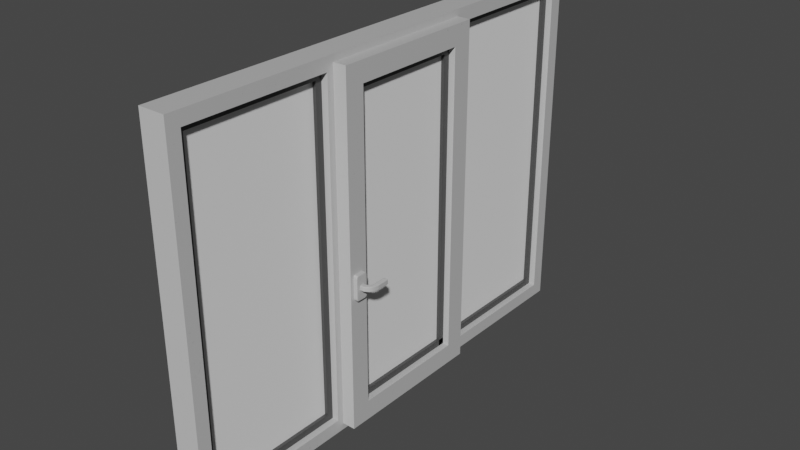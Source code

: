 # Source: Window.blend  (saved by Blender 2.92.15; exported with 4.5.12 LTS)
import bpy
from mathutils import Matrix  # noqa: F401  (used for matrix-valued properties, if any)

bpy.ops.wm.read_factory_settings(use_empty=True)
scene = bpy.context.scene
scene.name = 'Scene'

# ---- collections
col_collection = bpy.data.collections.new('Collection'); scene.collection.children.link(col_collection)

# ---- images (referenced by path relative to the original .blend; pixels are not part of the script)
import os
ASSET_DIR = os.environ.get("B2B_ASSET_DIR", "")  # directory of the original .blend (textures are referenced by path, not embedded)
HERE = os.path.dirname(os.path.abspath(__file__))  # packed textures are extracted next to this script under _unpacked/

def load_image(name, relpath, width, height, colorspace="sRGB"):
    """Load a texture the original file referenced (path relative to the .blend, or extracted next to this script)."""
    p = next((c for c in (os.path.join(HERE, relpath), os.path.join(ASSET_DIR, relpath)) if relpath and os.path.exists(c)), "")
    if p:
        img = bpy.data.images.load(p, check_existing=True)
        img.name = name
    else:  # same state as the original file: an image datablock whose file is absent (Cycles renders it pink)
        img = bpy.data.images.new(name, width, height)
        img.source = "FILE"
        img.filepath = "//" + (relpath or name)
    img.colorspace_settings.name = colorspace
    return img
img_windowbase = load_image('WindowBase', 'WindowBase.png', 1024, 1024, 'sRGB')

# ---- materials (node trees are filled in below, after node groups)
mat_material = bpy.data.materials.new('Material')
mat_material.alpha_threshold = 0.0
mat_material.line_color = (0.0, 0.0, 0.0, 1.0)
mat_material_005 = bpy.data.materials.new('Material.005')
mat_material_005.alpha_threshold = 0.0
mat_material_005.line_color = (0.0, 0.0, 0.0, 1.0)
mat_windowbase_001 = bpy.data.materials.new('WindowBase.001')
mat_material_006 = bpy.data.materials.new('Material.006')
mat_material_006.alpha_threshold = 0.0
mat_material_006.line_color = (0.0, 0.0, 0.0, 1.0)
mat_material_007 = bpy.data.materials.new('Material.007')
mat_material_007.alpha_threshold = 0.0
mat_material_007.line_color = (0.0, 0.0, 0.0, 1.0)
mat_windowbase_003 = bpy.data.materials.new('WindowBase.003')
mat_windowbase = bpy.data.materials.new('WindowBase')
mat_windowbase_008 = bpy.data.materials.new('WindowBase.008')
mat_windowbase_011 = bpy.data.materials.new('WindowBase.011')
mat_windowbase_004 = bpy.data.materials.new('WindowBase.004')
mat_windowbase_005 = bpy.data.materials.new('WindowBase.005')
mat_windowbase_006 = bpy.data.materials.new('WindowBase.006')
mat_windowbase_007 = bpy.data.materials.new('WindowBase.007')
mat_material_001 = bpy.data.materials.new('Material.001')
mat_material_001.alpha_threshold = 0.0
mat_material_001.line_color = (0.0, 0.0, 0.0, 1.0)

# ---- node groups
ng_auto_smooth = bpy.data.node_groups.new('Auto Smooth', 'GeometryNodeTree')
_s = ng_auto_smooth.interface.new_socket(name='Geometry', in_out='OUTPUT', socket_type='NodeSocketGeometry')
_s = ng_auto_smooth.interface.new_socket(name='Geometry', in_out='INPUT', socket_type='NodeSocketGeometry')
_s = ng_auto_smooth.interface.new_socket(name='Angle', in_out='INPUT', socket_type='NodeSocketFloat')
_s.subtype = 'ANGLE'
_s.min_value = 0.0
_s.max_value = 3.142
ng_auto_smooth.is_modifier = True
_N = ng_auto_smooth.nodes; _L = ng_auto_smooth.links
n0 = _N.new('NodeGroupOutput'); n0.name = 'Group Output'; n0.location = (480, -100)
n1 = _N.new('NodeGroupInput'); n1.name = 'Group Input'; n1.location = (-420, -300)
n2 = _N.new('NodeGroupInput'); n2.name = 'Group Input.001'; n2.location = (-60, -100)
n3 = _N.new('GeometryNodeSetShadeSmooth'); n3.name = 'Set Shade Smooth'; n3.location = (120, -100)
n3.domain = 'EDGE'
n4 = _N.new('GeometryNodeSetShadeSmooth'); n4.name = 'Set Shade Smooth.001'; n4.location = (300, -100)
n5 = _N.new('GeometryNodeInputMeshEdgeAngle'); n5.name = 'Edge Angle'; n5.location = (-420, -220)
n6 = _N.new('GeometryNodeInputEdgeSmooth'); n6.name = 'Is Edge Smooth'; n6.location = (-60, -160)
n7 = _N.new('GeometryNodeInputShadeSmooth'); n7.name = 'Is Face Smooth'; n7.location = (-240, -340)
n8 = _N.new('FunctionNodeBooleanMath'); n8.name = 'Boolean Math'; n8.location = (-60, -220)
n9 = _N.new('FunctionNodeCompare'); n9.name = 'Compare'; n9.location = (-240, -180)
n9.operation = 'LESS_EQUAL'
_L.new(n5.outputs[0], n9.inputs[0])
_L.new(n4.outputs[0], n0.inputs[0])
_L.new(n1.outputs[1], n9.inputs[1])
_L.new(n9.outputs[0], n8.inputs[0])
_L.new(n7.outputs[0], n8.inputs[1])
_L.new(n2.outputs[0], n3.inputs[0])
_L.new(n6.outputs[0], n3.inputs[1])
_L.new(n3.outputs[0], n4.inputs[0])
_L.new(n8.outputs[0], n3.inputs[2])
n0.is_active_output = True

# ---- material node trees
mat_material.use_nodes = True; mat_material.node_tree.nodes.clear()
_N = mat_material.node_tree.nodes; _L = mat_material.node_tree.links
n0 = _N.new('ShaderNodeOutputMaterial'); n0.name = 'Material Output'; n0.location = (300, 300)
n1 = _N.new('ShaderNodeBsdfPrincipled'); n1.name = 'Principled BSDF'; n1.location = (10, 300)
n1.distribution = 'GGX'
n1.subsurface_method = 'BURLEY'
n1.inputs[0].default_value = (0.05848, 0.05848, 0.05848, 1.0)
n1.inputs[2].default_value = 0.4
n1.inputs[3].default_value = 1.45
n1.inputs[27].default_value = (0.0, 0.0, 0.0, 1.0)
n1.inputs[28].default_value = 1.0
n2 = _N.new('ShaderNodeTexImage'); n2.name = 'Image Texture'; n2.location = (-426, 32)
n2.image = img_windowbase
_L.new(n1.outputs[0], n0.inputs[0])
n0.is_active_output = True
mat_material_005.use_nodes = True; mat_material_005.node_tree.nodes.clear()
_N = mat_material_005.node_tree.nodes; _L = mat_material_005.node_tree.links
n0 = _N.new('ShaderNodeOutputMaterial'); n0.name = 'Material Output'; n0.location = (300, 300)
n1 = _N.new('ShaderNodeBsdfPrincipled'); n1.name = 'Principled BSDF'; n1.location = (10, 300)
n1.distribution = 'GGX'
n1.subsurface_method = 'BURLEY'
n1.inputs[0].default_value = (0.05848, 0.05848, 0.05848, 1.0)
n1.inputs[2].default_value = 0.4
n1.inputs[3].default_value = 1.45
n1.inputs[27].default_value = (0.0, 0.0, 0.0, 1.0)
n1.inputs[28].default_value = 1.0
n2 = _N.new('ShaderNodeTexImage'); n2.name = 'Image Texture'; n2.location = (-426, 32)
n2.image = img_windowbase
_L.new(n1.outputs[0], n0.inputs[0])
n0.is_active_output = True
mat_windowbase_001.use_nodes = True; mat_windowbase_001.node_tree.nodes.clear()
_N = mat_windowbase_001.node_tree.nodes; _L = mat_windowbase_001.node_tree.links
n0 = _N.new('ShaderNodeOutputMaterial'); n0.name = 'Material Output'; n0.location = (300, 300)
n1 = _N.new('ShaderNodeTexCoord'); n1.name = 'Texture Coordinate'; n1.location = (-1329, 18)
n2 = _N.new('ShaderNodeMapping'); n2.name = 'Mapping'; n2.location = (-1089, 92)
n2.inputs[1].default_value = (2.3, 3.2, 7.3)
n3 = _N.new('ShaderNodeNormalMap'); n3.name = 'Normal Map.001'; n3.location = (-221, -145)
n3.space = 'WORLD'
n3.inputs[0].default_value = 0.2
n4 = _N.new('ShaderNodeTexNoise'); n4.name = 'Noise Texture'; n4.location = (-804, 43)
n4.inputs[2].default_value = 5.7
n4.inputs[3].default_value = 2.3
n4.inputs[4].default_value = 1.0
n4.inputs[8].default_value = 1.9
n5 = _N.new('ShaderNodeValToRGB'); n5.name = 'ColorRamp'; n5.location = (-560, 11)
while len(n5.color_ramp.elements) > 1: n5.color_ramp.elements.remove(n5.color_ramp.elements[-1])
n5.color_ramp.elements[0].position = 0.2065; n5.color_ramp.elements[0].color = (0.005725, 0.005725, 0.005725, 1.0)
_e = n5.color_ramp.elements.new(0.3913); _e.color = (0.5178, 0.5178, 0.5178, 1.0)
n6 = _N.new('ShaderNodeBsdfPrincipled'); n6.name = 'Principled BSDF'; n6.location = (10, 300)
n6.distribution = 'GGX'
n6.subsurface_method = 'BURLEY'
n6.inputs[3].default_value = 1.45
n6.inputs[27].default_value = (0.0, 0.0, 0.0, 1.0)
n6.inputs[28].default_value = 1.0
n7 = _N.new('ShaderNodeTexImage'); n7.name = 'Image Texture'; n7.location = (-503, -238)
n7.image = img_windowbase
_L.new(n1.outputs[0], n2.inputs[0])
_L.new(n2.outputs[0], n4.inputs[0])
_L.new(n5.outputs[0], n6.inputs[0])
_L.new(n3.outputs[0], n6.inputs[5])
_L.new(n5.outputs[0], n3.inputs[1])
_L.new(n4.outputs[1], n5.inputs[0])
_L.new(n6.outputs[0], n0.inputs[0])
n0.is_active_output = True
mat_material_006.use_nodes = True; mat_material_006.node_tree.nodes.clear()
_N = mat_material_006.node_tree.nodes; _L = mat_material_006.node_tree.links
n0 = _N.new('ShaderNodeOutputMaterial'); n0.name = 'Material Output'; n0.location = (300, 300)
n1 = _N.new('ShaderNodeBsdfPrincipled'); n1.name = 'Principled BSDF'; n1.location = (10, 300)
n1.distribution = 'GGX'
n1.subsurface_method = 'BURLEY'
n1.inputs[0].default_value = (0.05848, 0.05848, 0.05848, 1.0)
n1.inputs[2].default_value = 0.4
n1.inputs[3].default_value = 1.45
n1.inputs[27].default_value = (0.0, 0.0, 0.0, 1.0)
n1.inputs[28].default_value = 1.0
n2 = _N.new('ShaderNodeTexImage'); n2.name = 'Image Texture'; n2.location = (-426, 32)
n2.image = img_windowbase
_L.new(n1.outputs[0], n0.inputs[0])
n0.is_active_output = True
mat_material_007.use_nodes = True; mat_material_007.node_tree.nodes.clear()
_N = mat_material_007.node_tree.nodes; _L = mat_material_007.node_tree.links
n0 = _N.new('ShaderNodeOutputMaterial'); n0.name = 'Material Output'; n0.location = (300, 300)
n1 = _N.new('ShaderNodeBsdfPrincipled'); n1.name = 'Principled BSDF'; n1.location = (10, 300)
n1.distribution = 'GGX'
n1.subsurface_method = 'BURLEY'
n1.inputs[0].default_value = (0.05848, 0.05848, 0.05848, 1.0)
n1.inputs[2].default_value = 0.4
n1.inputs[3].default_value = 1.45
n1.inputs[27].default_value = (0.0, 0.0, 0.0, 1.0)
n1.inputs[28].default_value = 1.0
n2 = _N.new('ShaderNodeTexImage'); n2.name = 'Image Texture'; n2.location = (-426, 32)
n2.image = img_windowbase
_L.new(n1.outputs[0], n0.inputs[0])
n0.is_active_output = True
mat_windowbase_003.use_nodes = True; mat_windowbase_003.node_tree.nodes.clear()
_N = mat_windowbase_003.node_tree.nodes; _L = mat_windowbase_003.node_tree.links
n0 = _N.new('ShaderNodeOutputMaterial'); n0.name = 'Material Output'; n0.location = (300, 300)
n1 = _N.new('ShaderNodeTexCoord'); n1.name = 'Texture Coordinate'; n1.location = (-1329, 18)
n2 = _N.new('ShaderNodeMapping'); n2.name = 'Mapping'; n2.location = (-1089, 92)
n2.inputs[1].default_value = (2.3, 3.2, 7.3)
n3 = _N.new('ShaderNodeNormalMap'); n3.name = 'Normal Map.001'; n3.location = (-221, -145)
n3.space = 'WORLD'
n3.inputs[0].default_value = 0.2
n4 = _N.new('ShaderNodeTexNoise'); n4.name = 'Noise Texture'; n4.location = (-804, 43)
n4.inputs[2].default_value = 5.7
n4.inputs[3].default_value = 2.3
n4.inputs[4].default_value = 1.0
n4.inputs[8].default_value = 1.9
n5 = _N.new('ShaderNodeValToRGB'); n5.name = 'ColorRamp'; n5.location = (-560, 11)
while len(n5.color_ramp.elements) > 1: n5.color_ramp.elements.remove(n5.color_ramp.elements[-1])
n5.color_ramp.elements[0].position = 0.2065; n5.color_ramp.elements[0].color = (0.005725, 0.005725, 0.005725, 1.0)
_e = n5.color_ramp.elements.new(0.3913); _e.color = (0.5178, 0.5178, 0.5178, 1.0)
n6 = _N.new('ShaderNodeBsdfPrincipled'); n6.name = 'Principled BSDF'; n6.location = (10, 300)
n6.distribution = 'GGX'
n6.subsurface_method = 'BURLEY'
n6.inputs[3].default_value = 1.45
n6.inputs[27].default_value = (0.0, 0.0, 0.0, 1.0)
n6.inputs[28].default_value = 1.0
n7 = _N.new('ShaderNodeTexImage'); n7.name = 'Image Texture'; n7.location = (-503, -238)
n7.image = img_windowbase
_L.new(n1.outputs[0], n2.inputs[0])
_L.new(n2.outputs[0], n4.inputs[0])
_L.new(n5.outputs[0], n6.inputs[0])
_L.new(n3.outputs[0], n6.inputs[5])
_L.new(n5.outputs[0], n3.inputs[1])
_L.new(n4.outputs[1], n5.inputs[0])
_L.new(n6.outputs[0], n0.inputs[0])
n0.is_active_output = True
mat_windowbase.use_nodes = True; mat_windowbase.node_tree.nodes.clear()
_N = mat_windowbase.node_tree.nodes; _L = mat_windowbase.node_tree.links
n0 = _N.new('ShaderNodeOutputMaterial'); n0.name = 'Material Output'; n0.location = (300, 300)
n1 = _N.new('ShaderNodeTexCoord'); n1.name = 'Texture Coordinate'; n1.location = (-1329, 18)
n2 = _N.new('ShaderNodeMapping'); n2.name = 'Mapping'; n2.location = (-1089, 92)
n2.inputs[1].default_value = (2.3, 3.2, 7.3)
n3 = _N.new('ShaderNodeNormalMap'); n3.name = 'Normal Map.001'; n3.location = (-221, -145)
n3.space = 'WORLD'
n3.inputs[0].default_value = 0.2
n4 = _N.new('ShaderNodeTexNoise'); n4.name = 'Noise Texture'; n4.location = (-804, 43)
n4.inputs[2].default_value = 5.7
n4.inputs[3].default_value = 3.5
n4.inputs[4].default_value = 1.0
n4.inputs[8].default_value = 12.8
n5 = _N.new('ShaderNodeValToRGB'); n5.name = 'ColorRamp'; n5.location = (-560, 11)
while len(n5.color_ramp.elements) > 1: n5.color_ramp.elements.remove(n5.color_ramp.elements[-1])
n5.color_ramp.elements[0].position = 0.2065; n5.color_ramp.elements[0].color = (0.005725, 0.005725, 0.005725, 1.0)
_e = n5.color_ramp.elements.new(0.3913); _e.color = (0.5178, 0.5178, 0.5178, 1.0)
n6 = _N.new('ShaderNodeBsdfPrincipled'); n6.name = 'Principled BSDF'; n6.location = (10, 300)
n6.distribution = 'GGX'
n6.subsurface_method = 'BURLEY'
n6.inputs[3].default_value = 1.45
n6.inputs[27].default_value = (0.0, 0.0, 0.0, 1.0)
n6.inputs[28].default_value = 1.0
n7 = _N.new('ShaderNodeTexImage'); n7.name = 'Image Texture'; n7.location = (-503, -238)
n7.image = img_windowbase
_L.new(n1.outputs[0], n2.inputs[0])
_L.new(n2.outputs[0], n4.inputs[0])
_L.new(n5.outputs[0], n6.inputs[0])
_L.new(n3.outputs[0], n6.inputs[5])
_L.new(n5.outputs[0], n3.inputs[1])
_L.new(n4.outputs[1], n5.inputs[0])
_L.new(n6.outputs[0], n0.inputs[0])
n0.is_active_output = True
mat_windowbase_008.use_nodes = True; mat_windowbase_008.node_tree.nodes.clear()
_N = mat_windowbase_008.node_tree.nodes; _L = mat_windowbase_008.node_tree.links
n0 = _N.new('ShaderNodeOutputMaterial'); n0.name = 'Material Output'; n0.location = (300, 300)
n1 = _N.new('ShaderNodeTexCoord'); n1.name = 'Texture Coordinate'; n1.location = (-1329, 18)
n2 = _N.new('ShaderNodeMapping'); n2.name = 'Mapping'; n2.location = (-1089, 92)
n2.inputs[1].default_value = (2.3, 3.2, 7.3)
n3 = _N.new('ShaderNodeNormalMap'); n3.name = 'Normal Map.001'; n3.location = (-221, -145)
n3.space = 'WORLD'
n3.inputs[0].default_value = 0.2
n4 = _N.new('ShaderNodeTexNoise'); n4.name = 'Noise Texture'; n4.location = (-804, 43)
n4.inputs[2].default_value = 5.7
n4.inputs[3].default_value = 2.3
n4.inputs[4].default_value = 1.0
n4.inputs[8].default_value = 1.9
n5 = _N.new('ShaderNodeValToRGB'); n5.name = 'ColorRamp'; n5.location = (-560, 11)
while len(n5.color_ramp.elements) > 1: n5.color_ramp.elements.remove(n5.color_ramp.elements[-1])
n5.color_ramp.elements[0].position = 0.2065; n5.color_ramp.elements[0].color = (0.005725, 0.005725, 0.005725, 1.0)
_e = n5.color_ramp.elements.new(0.3913); _e.color = (0.5178, 0.5178, 0.5178, 1.0)
n6 = _N.new('ShaderNodeBsdfPrincipled'); n6.name = 'Principled BSDF'; n6.location = (10, 300)
n6.distribution = 'GGX'
n6.subsurface_method = 'BURLEY'
n6.inputs[3].default_value = 1.45
n6.inputs[27].default_value = (0.0, 0.0, 0.0, 1.0)
n6.inputs[28].default_value = 1.0
n7 = _N.new('ShaderNodeTexImage'); n7.name = 'Image Texture'; n7.location = (-503, -238)
n7.image = img_windowbase
_L.new(n1.outputs[0], n2.inputs[0])
_L.new(n2.outputs[0], n4.inputs[0])
_L.new(n5.outputs[0], n6.inputs[0])
_L.new(n3.outputs[0], n6.inputs[5])
_L.new(n5.outputs[0], n3.inputs[1])
_L.new(n4.outputs[1], n5.inputs[0])
_L.new(n6.outputs[0], n0.inputs[0])
n0.is_active_output = True
mat_windowbase_011.use_nodes = True; mat_windowbase_011.node_tree.nodes.clear()
_N = mat_windowbase_011.node_tree.nodes; _L = mat_windowbase_011.node_tree.links
n0 = _N.new('ShaderNodeOutputMaterial'); n0.name = 'Material Output'; n0.location = (300, 300)
n1 = _N.new('ShaderNodeTexCoord'); n1.name = 'Texture Coordinate'; n1.location = (-1329, 18)
n2 = _N.new('ShaderNodeMapping'); n2.name = 'Mapping'; n2.location = (-1089, 92)
n2.inputs[1].default_value = (2.3, 3.2, 7.3)
n3 = _N.new('ShaderNodeNormalMap'); n3.name = 'Normal Map.001'; n3.location = (-221, -145)
n3.space = 'WORLD'
n3.inputs[0].default_value = 0.2
n4 = _N.new('ShaderNodeTexNoise'); n4.name = 'Noise Texture'; n4.location = (-804, 43)
n4.inputs[2].default_value = 5.7
n4.inputs[3].default_value = 2.3
n4.inputs[4].default_value = 1.0
n4.inputs[8].default_value = 1.9
n5 = _N.new('ShaderNodeValToRGB'); n5.name = 'ColorRamp'; n5.location = (-560, 11)
while len(n5.color_ramp.elements) > 1: n5.color_ramp.elements.remove(n5.color_ramp.elements[-1])
n5.color_ramp.elements[0].position = 0.2065; n5.color_ramp.elements[0].color = (0.005725, 0.005725, 0.005725, 1.0)
_e = n5.color_ramp.elements.new(0.3913); _e.color = (0.5178, 0.5178, 0.5178, 1.0)
n6 = _N.new('ShaderNodeBsdfPrincipled'); n6.name = 'Principled BSDF'; n6.location = (10, 300)
n6.distribution = 'GGX'
n6.subsurface_method = 'BURLEY'
n6.inputs[3].default_value = 1.45
n6.inputs[27].default_value = (0.0, 0.0, 0.0, 1.0)
n6.inputs[28].default_value = 1.0
n7 = _N.new('ShaderNodeTexImage'); n7.name = 'Image Texture'; n7.location = (-503, -238)
n7.image = img_windowbase
_L.new(n1.outputs[0], n2.inputs[0])
_L.new(n2.outputs[0], n4.inputs[0])
_L.new(n5.outputs[0], n6.inputs[0])
_L.new(n3.outputs[0], n6.inputs[5])
_L.new(n5.outputs[0], n3.inputs[1])
_L.new(n4.outputs[1], n5.inputs[0])
_L.new(n6.outputs[0], n0.inputs[0])
n0.is_active_output = True
mat_windowbase_004.use_nodes = True; mat_windowbase_004.node_tree.nodes.clear()
_N = mat_windowbase_004.node_tree.nodes; _L = mat_windowbase_004.node_tree.links
n0 = _N.new('ShaderNodeOutputMaterial'); n0.name = 'Material Output'; n0.location = (300, 300)
n1 = _N.new('ShaderNodeTexCoord'); n1.name = 'Texture Coordinate'; n1.location = (-1329, 18)
n2 = _N.new('ShaderNodeMapping'); n2.name = 'Mapping'; n2.location = (-1089, 92)
n2.inputs[1].default_value = (2.3, 3.2, 7.3)
n3 = _N.new('ShaderNodeNormalMap'); n3.name = 'Normal Map.001'; n3.location = (-221, -145)
n3.space = 'WORLD'
n3.inputs[0].default_value = 0.2
n4 = _N.new('ShaderNodeTexNoise'); n4.name = 'Noise Texture'; n4.location = (-804, 43)
n4.inputs[2].default_value = 5.7
n4.inputs[3].default_value = 2.3
n4.inputs[4].default_value = 1.0
n4.inputs[8].default_value = 1.9
n5 = _N.new('ShaderNodeValToRGB'); n5.name = 'ColorRamp'; n5.location = (-560, 11)
while len(n5.color_ramp.elements) > 1: n5.color_ramp.elements.remove(n5.color_ramp.elements[-1])
n5.color_ramp.elements[0].position = 0.2065; n5.color_ramp.elements[0].color = (0.005725, 0.005725, 0.005725, 1.0)
_e = n5.color_ramp.elements.new(0.3913); _e.color = (0.5178, 0.5178, 0.5178, 1.0)
n6 = _N.new('ShaderNodeBsdfPrincipled'); n6.name = 'Principled BSDF'; n6.location = (10, 300)
n6.distribution = 'GGX'
n6.subsurface_method = 'BURLEY'
n6.inputs[3].default_value = 1.45
n6.inputs[27].default_value = (0.0, 0.0, 0.0, 1.0)
n6.inputs[28].default_value = 1.0
n7 = _N.new('ShaderNodeTexImage'); n7.name = 'Image Texture'; n7.location = (-503, -238)
n7.image = img_windowbase
_L.new(n1.outputs[0], n2.inputs[0])
_L.new(n2.outputs[0], n4.inputs[0])
_L.new(n5.outputs[0], n6.inputs[0])
_L.new(n3.outputs[0], n6.inputs[5])
_L.new(n5.outputs[0], n3.inputs[1])
_L.new(n4.outputs[1], n5.inputs[0])
_L.new(n6.outputs[0], n0.inputs[0])
n0.is_active_output = True
mat_windowbase_005.use_nodes = True; mat_windowbase_005.node_tree.nodes.clear()
_N = mat_windowbase_005.node_tree.nodes; _L = mat_windowbase_005.node_tree.links
n0 = _N.new('ShaderNodeOutputMaterial'); n0.name = 'Material Output'; n0.location = (300, 300)
n1 = _N.new('ShaderNodeTexCoord'); n1.name = 'Texture Coordinate'; n1.location = (-1329, 18)
n2 = _N.new('ShaderNodeMapping'); n2.name = 'Mapping'; n2.location = (-1089, 92)
n2.inputs[1].default_value = (2.3, 3.2, 7.3)
n3 = _N.new('ShaderNodeNormalMap'); n3.name = 'Normal Map.001'; n3.location = (-221, -145)
n3.space = 'WORLD'
n3.inputs[0].default_value = 0.2
n4 = _N.new('ShaderNodeTexNoise'); n4.name = 'Noise Texture'; n4.location = (-804, 43)
n4.inputs[2].default_value = 5.7
n4.inputs[3].default_value = 2.3
n4.inputs[4].default_value = 1.0
n4.inputs[8].default_value = 1.9
n5 = _N.new('ShaderNodeValToRGB'); n5.name = 'ColorRamp'; n5.location = (-560, 11)
while len(n5.color_ramp.elements) > 1: n5.color_ramp.elements.remove(n5.color_ramp.elements[-1])
n5.color_ramp.elements[0].position = 0.2065; n5.color_ramp.elements[0].color = (0.005725, 0.005725, 0.005725, 1.0)
_e = n5.color_ramp.elements.new(0.3913); _e.color = (0.5178, 0.5178, 0.5178, 1.0)
n6 = _N.new('ShaderNodeBsdfPrincipled'); n6.name = 'Principled BSDF'; n6.location = (10, 300)
n6.distribution = 'GGX'
n6.subsurface_method = 'BURLEY'
n6.inputs[3].default_value = 1.45
n6.inputs[27].default_value = (0.0, 0.0, 0.0, 1.0)
n6.inputs[28].default_value = 1.0
n7 = _N.new('ShaderNodeTexImage'); n7.name = 'Image Texture'; n7.location = (-503, -238)
n7.image = img_windowbase
_L.new(n1.outputs[0], n2.inputs[0])
_L.new(n2.outputs[0], n4.inputs[0])
_L.new(n5.outputs[0], n6.inputs[0])
_L.new(n3.outputs[0], n6.inputs[5])
_L.new(n5.outputs[0], n3.inputs[1])
_L.new(n4.outputs[1], n5.inputs[0])
_L.new(n6.outputs[0], n0.inputs[0])
n0.is_active_output = True
mat_windowbase_006.use_nodes = True; mat_windowbase_006.node_tree.nodes.clear()
_N = mat_windowbase_006.node_tree.nodes; _L = mat_windowbase_006.node_tree.links
n0 = _N.new('ShaderNodeOutputMaterial'); n0.name = 'Material Output'; n0.location = (300, 300)
n1 = _N.new('ShaderNodeTexCoord'); n1.name = 'Texture Coordinate'; n1.location = (-1329, 18)
n2 = _N.new('ShaderNodeMapping'); n2.name = 'Mapping'; n2.location = (-1089, 92)
n2.inputs[1].default_value = (2.3, 3.2, 7.3)
n3 = _N.new('ShaderNodeNormalMap'); n3.name = 'Normal Map.001'; n3.location = (-221, -145)
n3.space = 'WORLD'
n3.inputs[0].default_value = 0.2
n4 = _N.new('ShaderNodeTexNoise'); n4.name = 'Noise Texture'; n4.location = (-804, 43)
n4.inputs[2].default_value = 5.7
n4.inputs[3].default_value = 2.3
n4.inputs[4].default_value = 1.0
n4.inputs[8].default_value = 1.9
n5 = _N.new('ShaderNodeValToRGB'); n5.name = 'ColorRamp'; n5.location = (-560, 11)
while len(n5.color_ramp.elements) > 1: n5.color_ramp.elements.remove(n5.color_ramp.elements[-1])
n5.color_ramp.elements[0].position = 0.2065; n5.color_ramp.elements[0].color = (0.005725, 0.005725, 0.005725, 1.0)
_e = n5.color_ramp.elements.new(0.3913); _e.color = (0.5178, 0.5178, 0.5178, 1.0)
n6 = _N.new('ShaderNodeBsdfPrincipled'); n6.name = 'Principled BSDF'; n6.location = (10, 300)
n6.distribution = 'GGX'
n6.subsurface_method = 'BURLEY'
n6.inputs[3].default_value = 1.45
n6.inputs[27].default_value = (0.0, 0.0, 0.0, 1.0)
n6.inputs[28].default_value = 1.0
n7 = _N.new('ShaderNodeTexImage'); n7.name = 'Image Texture'; n7.location = (-503, -238)
n7.image = img_windowbase
_L.new(n1.outputs[0], n2.inputs[0])
_L.new(n2.outputs[0], n4.inputs[0])
_L.new(n5.outputs[0], n6.inputs[0])
_L.new(n3.outputs[0], n6.inputs[5])
_L.new(n5.outputs[0], n3.inputs[1])
_L.new(n4.outputs[1], n5.inputs[0])
_L.new(n6.outputs[0], n0.inputs[0])
n0.is_active_output = True
mat_windowbase_007.use_nodes = True; mat_windowbase_007.node_tree.nodes.clear()
_N = mat_windowbase_007.node_tree.nodes; _L = mat_windowbase_007.node_tree.links
n0 = _N.new('ShaderNodeOutputMaterial'); n0.name = 'Material Output'; n0.location = (300, 300)
n1 = _N.new('ShaderNodeTexCoord'); n1.name = 'Texture Coordinate'; n1.location = (-1329, 18)
n2 = _N.new('ShaderNodeMapping'); n2.name = 'Mapping'; n2.location = (-1089, 92)
n2.inputs[1].default_value = (2.3, 3.2, 7.3)
n3 = _N.new('ShaderNodeNormalMap'); n3.name = 'Normal Map.001'; n3.location = (-221, -145)
n3.space = 'WORLD'
n3.inputs[0].default_value = 0.2
n4 = _N.new('ShaderNodeTexNoise'); n4.name = 'Noise Texture'; n4.location = (-804, 43)
n4.inputs[2].default_value = 5.7
n4.inputs[3].default_value = 2.3
n4.inputs[4].default_value = 1.0
n4.inputs[8].default_value = 1.9
n5 = _N.new('ShaderNodeValToRGB'); n5.name = 'ColorRamp'; n5.location = (-560, 11)
while len(n5.color_ramp.elements) > 1: n5.color_ramp.elements.remove(n5.color_ramp.elements[-1])
n5.color_ramp.elements[0].position = 0.2065; n5.color_ramp.elements[0].color = (0.005725, 0.005725, 0.005725, 1.0)
_e = n5.color_ramp.elements.new(0.3913); _e.color = (0.5178, 0.5178, 0.5178, 1.0)
n6 = _N.new('ShaderNodeBsdfPrincipled'); n6.name = 'Principled BSDF'; n6.location = (10, 300)
n6.distribution = 'GGX'
n6.subsurface_method = 'BURLEY'
n6.inputs[3].default_value = 1.45
n6.inputs[27].default_value = (0.0, 0.0, 0.0, 1.0)
n6.inputs[28].default_value = 1.0
n7 = _N.new('ShaderNodeTexImage'); n7.name = 'Image Texture'; n7.location = (-503, -238)
n7.image = img_windowbase
_L.new(n1.outputs[0], n2.inputs[0])
_L.new(n2.outputs[0], n4.inputs[0])
_L.new(n5.outputs[0], n6.inputs[0])
_L.new(n3.outputs[0], n6.inputs[5])
_L.new(n5.outputs[0], n3.inputs[1])
_L.new(n4.outputs[1], n5.inputs[0])
_L.new(n6.outputs[0], n0.inputs[0])
n0.is_active_output = True
mat_material_001.use_nodes = True; mat_material_001.node_tree.nodes.clear()
_N = mat_material_001.node_tree.nodes; _L = mat_material_001.node_tree.links
n0 = _N.new('ShaderNodeOutputMaterial'); n0.name = 'Material Output'; n0.location = (300, 300)
n1 = _N.new('ShaderNodeBsdfPrincipled'); n1.name = 'Principled BSDF'; n1.location = (10, 300)
n1.distribution = 'GGX'
n1.subsurface_method = 'BURLEY'
n1.inputs[0].default_value = (0.05848, 0.05848, 0.05848, 1.0)
n1.inputs[2].default_value = 0.4
n1.inputs[3].default_value = 1.45
n1.inputs[27].default_value = (0.0, 0.0, 0.0, 1.0)
n1.inputs[28].default_value = 1.0
n2 = _N.new('ShaderNodeTexImage'); n2.name = 'Image Texture'; n2.location = (-426, 32)
n2.image = img_windowbase
_L.new(n1.outputs[0], n0.inputs[0])
n0.is_active_output = True

# ---- world
world_world = bpy.data.worlds.new('World'); scene.world = world_world
world_world.use_nodes = True; world_world.node_tree.nodes.clear()
_N = world_world.node_tree.nodes; _L = world_world.node_tree.links
n0 = _N.new('ShaderNodeOutputWorld'); n0.name = 'World Output'; n0.location = (300, 300)
n1 = _N.new('ShaderNodeBackground'); n1.name = 'Background'; n1.location = (10, 300)
n1.inputs[0].default_value = (0.05088, 0.05088, 0.05088, 1.0)
_L.new(n1.outputs[0], n0.inputs[0])
n0.is_active_output = True
world_world.color = (0.05088, 0.05088, 0.05088)
world_world.use_sun_shadow = False
world_world.sun_shadow_jitter_overblur = 0.0

# ---- meshes
me_cube_004 = bpy.data.meshes.new('Cube.004')
me_cube_004.from_pydata([(-1.0, -1.0, -1.0), (-1.0, -1.0, 1.0), (-1.0, 1.0, -1.0), (-1.0, 1.0, 1.0), (1.0, -1.0, -1.0), (1.0, -1.0, 1.0), (1.0, 1.0, -1.0), (1.0, 1.0, 1.0)], [], [(0, 1, 3, 2), (2, 3, 7, 6), (6, 7, 5, 4), (4, 5, 1, 0), (2, 6, 4, 0), (7, 3, 1, 5)])
_uv = me_cube_004.uv_layers.new(name='UVMap')
_uv.uv.foreach_set('vector', [0.8458, 0.2639, 0.8458, 0.2661, 0.8437, 0.2661, 0.8437, 0.2639, 0.8458, 0.206, 0.8458, 0.2082, 0.8437, 0.2082, 0.8437, 0.206, 0.8458, 0.1481, 0.8458, 0.1502, 0.8437, 0.1502, 0.8437, 0.1481, 0.8458, 0.09014, 0.8458, 0.09232, 0.8437, 0.09232, 0.8437, 0.09014, 0.6143, 0.8156, 0.6164, 0.8156, 0.6164, 0.8178, 0.6143, 0.8178, 0.7857, 0.206, 0.7879, 0.206, 0.7879, 0.2082, 0.7857, 0.2082])
me_cube_004.use_remesh_fix_poles = True
me_cube_004.use_remesh_preserve_attributes = False
me_cube_004.use_mirror_vertex_groups = False
me_cube_004.update()
me_cube_015 = bpy.data.meshes.new('Cube.015')
me_cube_015.from_pydata([(-1.0, -1.0, -1.0), (-1.0, -1.0, 1.0), (-1.0, 1.0, -1.0), (-1.0, 1.0, 1.0), (1.0, -1.0, -1.0), (1.0, -1.0, 1.0), (1.0, 1.0, -1.0), (1.0, 1.0, 1.0), (-1.0, 1.0, -1.0), (-1.0, 1.0, 99.0), (-1.0, 1.1, -1.0), (-1.0, 1.1, 99.0), (1.0, 1.0, -1.0), (1.0, 1.0, 99.0), (1.0, 1.1, -1.0), (1.0, 1.1, 99.0), (-1.0, -1.1, -1.0), (-1.0, -1.1, 99.0), (-1.0, -1.0, -1.0), (-1.0, -1.0, 99.0), (1.0, -1.1, -1.0), (1.0, -1.1, 99.0), (1.0, -1.0, -1.0), (1.0, -1.0, 99.0), (-1.0, -1.0, 97.0), (-1.0, -1.0, 99.0), (-1.0, 1.0, 97.0), (-1.0, 1.0, 99.0), (1.0, -1.0, 97.0), (1.0, -1.0, 99.0), (1.0, 1.0, 97.0), (1.0, 1.0, 99.0), (-2.0, 5.9, -5.0), (-2.0, 5.9, 103.0), (-2.0, 6.1, -5.0), (-2.0, 6.1, 103.0), (2.0, 5.9, -5.0), (2.0, 5.9, 103.0), (2.0, 6.1, -5.0), (2.0, 6.1, 103.0), (-2.0, -1.3, -5.0), (-2.0, -1.3, 103.0), (-2.0, -1.1, -5.0), (-2.0, -1.1, 103.0), (2.0, -1.3, -5.0), (2.0, -1.3, 103.0), (2.0, -1.1, -5.0), (2.0, -1.1, 103.0), (-2.0, -1.1, -5.0), (-2.0, -1.1, -1.0), (-2.0, 5.9, -5.0), (-2.0, 5.9, -1.0), (2.0, -1.1, -5.0), (2.0, -1.1, -1.0), (2.0, 5.9, -5.0), (2.0, 5.9, -1.0), (-2.0, -1.1, 99.0), (-2.0, -1.1, 103.0), (-2.0, 5.9, 99.0), (-2.0, 5.9, 103.0), (2.0, -1.1, 99.0), (2.0, -1.1, 103.0), (2.0, 5.9, 99.0), (2.0, 5.9, 103.0), (-1.0, 3.8, 97.0), (-1.0, 3.8, 99.0), (-1.0, 5.8, 97.0), (-1.0, 5.8, 99.0), (1.0, 3.8, 97.0), (1.0, 3.8, 99.0), (1.0, 5.8, 97.0), (1.0, 5.8, 99.0), (-1.0, 3.7, -1.0), (-1.0, 3.7, 99.0), (-1.0, 3.8, -1.0), (-1.0, 3.8, 99.0), (1.0, 3.7, -1.0), (1.0, 3.7, 99.0), (1.0, 3.8, -1.0), (1.0, 3.8, 99.0), (-1.0, 5.8, -1.0), (-1.0, 5.8, 99.0), (-1.0, 5.9, -1.0), (-1.0, 5.9, 99.0), (1.0, 5.8, -1.0), (1.0, 5.8, 99.0), (1.0, 5.9, -1.0), (1.0, 5.9, 99.0), (-1.0, 3.8, -1.0), (-1.0, 3.8, 1.0), (-1.0, 5.8, -1.0), (-1.0, 5.8, 1.0), (1.0, 3.8, -1.0), (1.0, 3.8, 1.0), (1.0, 5.8, -1.0), (1.0, 5.8, 1.0), (-2.0, 3.5, -1.0), (-2.0, 3.5, 99.0), (-2.0, 3.7, -1.0), (-2.0, 3.7, 99.0), (2.0, 3.5, -1.0), (2.0, 3.5, 99.0), (2.0, 3.7, -1.0), (2.0, 3.7, 99.0), (-2.0, 1.1, -1.0), (-2.0, 1.1, 99.0), (-2.0, 1.3, -1.0), (-2.0, 1.3, 99.0), (2.0, 1.1, -1.0), (2.0, 1.1, 99.0), (2.0, 1.3, -1.0), (2.0, 1.3, 99.0)], [], [(0, 1, 3, 2), (2, 3, 7, 6), (6, 7, 5, 4), (4, 5, 1, 0), (2, 6, 4, 0), (7, 3, 1, 5), (8, 9, 11, 10), (10, 11, 15, 14), (14, 15, 13, 12), (12, 13, 9, 8), (10, 14, 12, 8), (15, 11, 9, 13), (16, 17, 19, 18), (18, 19, 23, 22), (22, 23, 21, 20), (20, 21, 17, 16), (18, 22, 20, 16), (23, 19, 17, 21), (24, 25, 27, 26), (26, 27, 31, 30), (30, 31, 29, 28), (28, 29, 25, 24), (26, 30, 28, 24), (31, 27, 25, 29), (32, 33, 35, 34), (34, 35, 39, 38), (38, 39, 37, 36), (36, 37, 33, 32), (34, 38, 36, 32), (39, 35, 33, 37), (40, 41, 43, 42), (42, 43, 47, 46), (46, 47, 45, 44), (44, 45, 41, 40), (42, 46, 44, 40), (47, 43, 41, 45), (48, 49, 51, 50), (50, 51, 55, 54), (54, 55, 53, 52), (52, 53, 49, 48), (50, 54, 52, 48), (55, 51, 49, 53), (56, 57, 59, 58), (58, 59, 63, 62), (62, 63, 61, 60), (60, 61, 57, 56), (58, 62, 60, 56), (63, 59, 57, 61), (64, 65, 67, 66), (66, 67, 71, 70), (70, 71, 69, 68), (68, 69, 65, 64), (66, 70, 68, 64), (71, 67, 65, 69), (72, 73, 75, 74), (74, 75, 79, 78), (78, 79, 77, 76), (76, 77, 73, 72), (74, 78, 76, 72), (79, 75, 73, 77), (80, 81, 83, 82), (82, 83, 87, 86), (86, 87, 85, 84), (84, 85, 81, 80), (82, 86, 84, 80), (87, 83, 81, 85), (88, 89, 91, 90), (90, 91, 95, 94), (94, 95, 93, 92), (92, 93, 89, 88), (90, 94, 92, 88), (95, 91, 89, 93), (96, 97, 99, 98), (98, 99, 103, 102), (102, 103, 101, 100), (100, 101, 97, 96), (98, 102, 100, 96), (103, 99, 97, 101), (104, 105, 107, 106), (106, 107, 111, 110), (110, 111, 109, 108), (108, 109, 105, 104), (106, 110, 108, 104), (111, 107, 105, 109)])
me_cube_015.polygons.foreach_set('material_index', [0, 0, 0, 0, 0, 0, 0, 0, 0, 0, 0, 0, 0, 0, 0, 0, 0, 0, 0, 0, 0, 0, 0, 0, 6, 6, 6, 6, 6, 6, 6, 6, 6, 6, 6, 6, 6, 6, 6, 6, 6, 6, 6, 6, 6, 6, 6, 6, 0, 0, 0, 0, 0, 0, 0, 0, 0, 0, 0, 0, 0, 0, 0, 0, 0, 0, 0, 0, 0, 0, 0, 0, 6, 6, 6, 6, 6, 6, 6, 6, 6, 6, 6, 6])
_uv = me_cube_015.uv_layers.new(name='UVMap')
_uv.uv.foreach_set('vector', [0.8564, 0.1458, 0.8564, 0.1481, 0.8541, 0.1481, 0.8541, 0.1458, 0.8564, 0.2852, 0.8564, 0.2876, 0.8541, 0.2876, 0.8541, 0.2852, 0.8567, 0.3721, 0.8567, 0.3744, 0.8544, 0.3744, 0.8544, 0.3721, 0.8592, 0.669, 0.8592, 0.6713, 0.8569, 0.6713, 0.8569, 0.669, 0.7393, 0.8522, 0.7416, 0.8522, 0.7416, 0.8545, 0.7393, 0.8545, 0.1481, 0.8615, 0.1504, 0.8615, 0.1504, 0.8638, 0.1481, 0.8638, 0.508, 0.02823, 0.508, 0.1437, 0.5079, 0.1437, 0.5079, 0.02823, 0.2749, 0.3721, 0.2749, 0.4876, 0.2725, 0.4876, 0.2725, 0.3721, 0.5645, 0.2002, 0.5645, 0.3156, 0.5644, 0.3156, 0.5644, 0.2002, 0.03054, 0.3813, 0.03054, 0.4968, 0.02823, 0.4968, 0.02823, 0.3813, 0.6236, 0.9632, 0.6236, 0.9655, 0.6235, 0.9655, 0.6235, 0.9632, 0.9114, 0.9628, 0.9114, 0.9651, 0.9113, 0.9651, 0.9113, 0.9628, 0.5645, 0.02823, 0.5645, 0.1437, 0.5644, 0.1437, 0.5644, 0.02823, 0.3926, 0.2002, 0.3926, 0.3156, 0.3903, 0.3156, 0.3903, 0.2002, 0.6211, 0.2002, 0.6211, 0.3156, 0.621, 0.3156, 0.621, 0.2002, 0.4514, 0.3721, 0.4514, 0.4876, 0.4491, 0.4876, 0.4491, 0.3721, 0.8548, 0.9628, 0.8548, 0.9651, 0.8547, 0.9651, 0.8547, 0.9628, 0.6824, 0.9643, 0.6824, 0.9666, 0.6823, 0.9666, 0.6823, 0.9643, 0.8004, 0.6051, 0.7981, 0.6051, 0.7981, 0.6028, 0.8004, 0.6028, 0.8012, 0.4828, 0.7989, 0.4828, 0.7989, 0.4805, 0.8012, 0.4805, 0.8004, 0.73, 0.7981, 0.73, 0.7981, 0.7277, 0.8004, 0.7277, 0.8004, 0.7888, 0.7981, 0.7888, 0.7981, 0.7865, 0.8004, 0.7865, 0.8569, 0.6028, 0.8592, 0.6028, 0.8592, 0.6051, 0.8569, 0.6051, 0.08478, 0.8551, 0.08708, 0.8551, 0.08708, 0.8574, 0.08478, 0.8574, 0.3339, 0.2094, 0.3339, 0.3341, 0.3336, 0.3341, 0.3336, 0.2094, 0.09393, 0.02823, 0.09393, 0.1529, 0.08931, 0.1529, 0.08931, 0.02823, 0.1506, 0.2094, 0.1506, 0.3341, 0.1504, 0.3341, 0.1504, 0.2094, 0.155, 0.02823, 0.155, 0.1529, 0.1504, 0.1529, 0.1504, 0.02823, 0.7977, 0.08931, 0.7977, 0.09393, 0.7974, 0.09393, 0.7974, 0.08931, 0.7979, 0.3721, 0.7979, 0.3767, 0.7977, 0.3767, 0.7977, 0.3721, 0.3339, 0.02823, 0.3339, 0.1529, 0.3336, 0.1529, 0.3336, 0.02823, 0.03285, 0.02823, 0.03285, 0.1529, 0.02823, 0.1529, 0.02823, 0.02823, 0.2073, 0.2094, 0.2073, 0.3341, 0.2071, 0.3341, 0.2071, 0.2094, 0.2161, 0.02823, 0.2161, 0.1529, 0.2115, 0.1529, 0.2115, 0.02823, 0.3905, 0.7933, 0.3905, 0.7979, 0.3903, 0.7979, 0.3903, 0.7933, 0.7977, 0.2852, 0.7977, 0.2899, 0.7974, 0.2899, 0.7974, 0.2852, 0.741, 0.1654, 0.7363, 0.1654, 0.7363, 0.1573, 0.741, 0.1573, 0.7412, 0.3767, 0.7366, 0.3767, 0.7366, 0.3721, 0.7412, 0.3721, 0.741, 0.1009, 0.7363, 0.1009, 0.7363, 0.09277, 0.741, 0.09277, 0.7424, 0.4851, 0.7378, 0.4851, 0.7378, 0.4805, 0.7424, 0.4805, 0.4514, 0.7287, 0.456, 0.7287, 0.456, 0.7368, 0.4514, 0.7368, 0.3903, 0.7287, 0.3949, 0.7287, 0.3949, 0.7368, 0.3903, 0.7368, 0.3339, 0.6871, 0.3292, 0.6871, 0.3292, 0.679, 0.3339, 0.679, 0.08939, 0.7398, 0.08477, 0.7398, 0.08477, 0.7352, 0.08939, 0.7352, 0.741, 0.03631, 0.7363, 0.03631, 0.7363, 0.02823, 0.741, 0.02823, 0.741, 0.2899, 0.7363, 0.2899, 0.7363, 0.2852, 0.741, 0.2852, 0.2092, 0.679, 0.2138, 0.679, 0.2138, 0.6871, 0.2092, 0.6871, 0.1481, 0.6767, 0.1527, 0.6767, 0.1527, 0.6848, 0.1481, 0.6848, 0.5667, 0.8268, 0.5667, 0.8291, 0.5644, 0.8291, 0.5644, 0.8268, 0.2115, 0.8074, 0.2092, 0.8074, 0.2092, 0.805, 0.2115, 0.805, 0.3315, 0.8044, 0.3315, 0.8067, 0.3292, 0.8067, 0.3292, 0.8044, 0.1504, 0.805, 0.1481, 0.805, 0.1481, 0.8027, 0.1504, 0.8027, 0.9129, 0.087, 0.9152, 0.087, 0.9152, 0.08931, 0.9129, 0.08931, 0.3882, 0.8543, 0.3905, 0.8543, 0.3905, 0.8567, 0.3882, 0.8567, 0.508, 0.2002, 0.508, 0.3156, 0.5079, 0.3156, 0.5079, 0.2002, 0.4514, 0.2002, 0.4514, 0.3156, 0.4491, 0.3156, 0.4491, 0.2002, 0.508, 0.3721, 0.508, 0.4876, 0.5079, 0.4876, 0.5079, 0.3721, 0.3926, 0.02823, 0.3926, 0.1437, 0.3903, 0.1437, 0.3903, 0.02823, 0.7982, 0.9628, 0.7982, 0.9651, 0.7981, 0.9651, 0.7981, 0.9628, 0.9679, 0.9628, 0.9679, 0.9651, 0.9678, 0.9651, 0.9678, 0.9628, 0.5645, 0.3721, 0.5645, 0.4876, 0.5644, 0.4876, 0.5644, 0.3721, 0.4514, 0.02823, 0.4514, 0.1437, 0.4491, 0.1437, 0.4491, 0.02823, 0.6211, 0.02823, 0.6211, 0.1437, 0.621, 0.1437, 0.621, 0.02823, 0.3926, 0.3721, 0.3926, 0.4876, 0.3903, 0.4876, 0.3903, 0.3721, 0.9718, 0.02823, 0.9718, 0.03054, 0.9717, 0.03054, 0.9717, 0.02823, 0.9706, 0.2219, 0.9706, 0.2242, 0.9705, 0.2242, 0.9705, 0.2219, 0.2727, 0.8877, 0.2727, 0.89, 0.2704, 0.89, 0.2704, 0.8877, 0.8004, 0.904, 0.8004, 0.9063, 0.7981, 0.9063, 0.7981, 0.904, 0.8592, 0.904, 0.8592, 0.9063, 0.8569, 0.9063, 0.8569, 0.904, 0.6258, 0.9044, 0.6258, 0.9067, 0.6235, 0.9067, 0.6235, 0.9044, 0.447, 0.9109, 0.4493, 0.9109, 0.4493, 0.9132, 0.447, 0.9132, 0.7393, 0.9109, 0.7416, 0.9109, 0.7416, 0.9132, 0.7393, 0.9132, 0.08723, 0.3813, 0.08723, 0.4968, 0.087, 0.4968, 0.087, 0.3813, 0.2772, 0.02823, 0.2772, 0.1437, 0.2725, 0.1437, 0.2725, 0.02823, 0.3339, 0.3906, 0.3339, 0.506, 0.3336, 0.506, 0.3336, 0.3906, 0.2772, 0.2002, 0.2772, 0.3156, 0.2725, 0.3156, 0.2725, 0.2002, 0.7965, 0.2219, 0.7965, 0.2265, 0.7963, 0.2265, 0.7963, 0.2219, 0.6825, 0.7857, 0.6825, 0.7903, 0.6823, 0.7903, 0.6823, 0.7857, 0.1506, 0.3906, 0.1506, 0.506, 0.1504, 0.506, 0.1504, 0.3906, 0.09393, 0.2094, 0.09393, 0.3249, 0.08931, 0.3249, 0.08931, 0.2094, 0.2073, 0.3906, 0.2073, 0.506, 0.2071, 0.506, 0.2071, 0.3906, 0.03285, 0.2094, 0.03285, 0.3249, 0.02823, 0.3249, 0.02823, 0.2094, 0.7977, 0.02823, 0.7977, 0.03285, 0.7974, 0.03285, 0.7974, 0.02823, 0.7977, 0.1504, 0.7977, 0.155, 0.7974, 0.155, 0.7974, 0.1504])
me_cube_015.materials.append(mat_material)
me_cube_015.materials.append(mat_material_005)
me_cube_015.materials.append(mat_windowbase_001)
me_cube_015.materials.append(mat_material_006)
me_cube_015.materials.append(mat_material_007)
me_cube_015.materials.append(mat_windowbase_003)
me_cube_015.materials.append(mat_windowbase)
me_cube_015.use_remesh_fix_poles = True
me_cube_015.use_remesh_preserve_attributes = False
me_cube_015.use_mirror_vertex_groups = False
me_cube_015.update()
me_cube_026 = bpy.data.meshes.new('Cube.026')
me_cube_026.from_pydata([(-1.0, -1.0, -1.0), (-1.0, -1.0, 1.0), (-1.0, 1.0, -1.0), (-1.0, 1.0, 1.0), (1.0, -1.0, -1.0), (1.0, -1.0, 1.0), (1.0, 1.0, -1.0), (1.0, 1.0, 1.0), (1.0, -1.0, -2.0), (1.0, -1.0, 1.0), (1.0, 1.0, -2.0), (1.0, 1.0, 1.0), (3.0, -1.0, -2.0), (3.0, -1.0, 1.0), (3.0, 1.0, -2.0), (3.0, 1.0, 1.0), (-1.0, -1.0, 47.0), (-1.0, -1.0, 49.0), (-1.0, 1.0, 47.0), (-1.0, 1.0, 49.0), (1.0, -1.0, 47.0), (1.0, -1.0, 49.0), (1.0, 1.0, 47.0), (1.0, 1.0, 49.0), (-1.0, 1.0, -1.0), (-1.0, 1.0, 49.0), (-1.0, 1.222, -1.0), (-1.0, 1.222, 49.0), (1.0, 1.0, -1.0), (1.0, 1.0, 49.0), (1.0, 1.222, -1.0), (1.0, 1.222, 49.0), (1.0, -1.333, -2.0), (1.0, -1.333, 50.0), (1.0, -1.0, -2.0), (1.0, -1.0, 50.0), (3.0, -1.333, -2.0), (3.0, -1.333, 50.0), (3.0, -1.0, -2.0), (3.0, -1.0, 50.0), (-1.0, -1.222, -1.0), (-1.0, -1.222, 49.0), (-1.0, -1.0, -1.0), (-1.0, -1.0, 49.0), (1.0, -1.222, -1.0), (1.0, -1.222, 49.0), (1.0, -1.0, -1.0), (1.0, -1.0, 49.0), (1.0, 1.0, -2.0), (1.0, 1.0, 50.0), (1.0, 1.333, -2.0), (1.0, 1.333, 50.0), (3.0, 1.0, -2.0), (3.0, 1.0, 50.0), (3.0, 1.333, -2.0), (3.0, 1.333, 50.0), (1.0, -1.0, 47.0), (1.0, -1.0, 50.0), (1.0, 1.0, 47.0), (1.0, 1.0, 50.0), (3.0, -1.0, 47.0), (3.0, -1.0, 50.0), (3.0, 1.0, 47.0), (3.0, 1.0, 50.0), (0.0, -1.0, 1.0), (0.0, -1.0, 2.0), (0.0, 1.0, 1.0), (0.0, 1.0, 2.0), (2.0, -1.0, 1.0), (2.0, -1.0, 2.0), (2.0, 1.0, 1.0), (2.0, 1.0, 2.0), (0.0, -1.0, 1.0), (0.0, -1.0, 46.0), (0.0, -0.8889, 1.0), (0.0, -0.8889, 46.0), (2.0, -1.0, 1.0), (2.0, -1.0, 46.0), (2.0, -0.8889, 1.0), (2.0, -0.8889, 46.0), (0.0, -1.0, 46.0), (0.0, -1.0, 47.0), (0.0, 1.0, 46.0), (0.0, 1.0, 47.0), (2.0, -1.0, 46.0), (2.0, -1.0, 47.0), (2.0, 1.0, 46.0), (2.0, 1.0, 47.0), (0.0, 0.8889, 1.0), (0.0, 0.8889, 46.0), (0.0, 1.0, 1.0), (0.0, 1.0, 46.0), (2.0, 0.8889, 1.0), (2.0, 0.8889, 46.0), (2.0, 1.0, 1.0), (2.0, 1.0, 46.0)], [], [(0, 1, 3, 2), (2, 3, 7, 6), (6, 7, 5, 4), (4, 5, 1, 0), (2, 6, 4, 0), (7, 3, 1, 5), (8, 9, 11, 10), (10, 11, 15, 14), (14, 15, 13, 12), (12, 13, 9, 8), (10, 14, 12, 8), (15, 11, 9, 13), (16, 17, 19, 18), (18, 19, 23, 22), (22, 23, 21, 20), (20, 21, 17, 16), (18, 22, 20, 16), (23, 19, 17, 21), (24, 25, 27, 26), (26, 27, 31, 30), (30, 31, 29, 28), (28, 29, 25, 24), (26, 30, 28, 24), (31, 27, 25, 29), (32, 33, 35, 34), (34, 35, 39, 38), (38, 39, 37, 36), (36, 37, 33, 32), (34, 38, 36, 32), (39, 35, 33, 37), (40, 41, 43, 42), (42, 43, 47, 46), (46, 47, 45, 44), (44, 45, 41, 40), (42, 46, 44, 40), (47, 43, 41, 45), (48, 49, 51, 50), (50, 51, 55, 54), (54, 55, 53, 52), (52, 53, 49, 48), (50, 54, 52, 48), (55, 51, 49, 53), (56, 57, 59, 58), (58, 59, 63, 62), (62, 63, 61, 60), (60, 61, 57, 56), (58, 62, 60, 56), (63, 59, 57, 61), (64, 65, 67, 66), (66, 67, 71, 70), (70, 71, 69, 68), (68, 69, 65, 64), (66, 70, 68, 64), (71, 67, 65, 69), (72, 73, 75, 74), (74, 75, 79, 78), (78, 79, 77, 76), (76, 77, 73, 72), (74, 78, 76, 72), (79, 75, 73, 77), (80, 81, 83, 82), (82, 83, 87, 86), (86, 87, 85, 84), (84, 85, 81, 80), (82, 86, 84, 80), (87, 83, 81, 85), (88, 89, 91, 90), (90, 91, 95, 94), (94, 95, 93, 92), (92, 93, 89, 88), (90, 94, 92, 88), (95, 91, 89, 93)])
me_cube_026.polygons.foreach_set('material_index', [7, 7, 7, 7, 7, 7, 7, 7, 7, 7, 7, 7, 7, 7, 7, 7, 7, 7, 7, 7, 7, 7, 7, 7, 7, 7, 7, 7, 7, 7, 7, 7, 7, 7, 7, 7, 7, 7, 7, 7, 7, 7, 7, 7, 7, 7, 7, 7, 9, 9, 9, 9, 9, 9, 9, 9, 9, 9, 9, 9, 9, 9, 9, 9, 9, 9, 9, 9, 9, 9, 9, 9])
_uv = me_cube_026.uv_layers.new(name='UVMap')
_uv.uv.foreach_set('vector', [0.9152, 0.1458, 0.9152, 0.1481, 0.9129, 0.1481, 0.9129, 0.1458, 0.9152, 0.02823, 0.9152, 0.03054, 0.9129, 0.03054, 0.9129, 0.02823, 0.914, 0.2219, 0.914, 0.2242, 0.9117, 0.2242, 0.9117, 0.2219, 0.5667, 0.8856, 0.5667, 0.8879, 0.5644, 0.8879, 0.5644, 0.8856, 0.3292, 0.8632, 0.3315, 0.8632, 0.3315, 0.8655, 0.3292, 0.8655, 0.8576, 0.4805, 0.8599, 0.4805, 0.8599, 0.4828, 0.8576, 0.4828, 0.7398, 0.2265, 0.7363, 0.2265, 0.7363, 0.2242, 0.7398, 0.2242, 0.7398, 0.2242, 0.7363, 0.2242, 0.7363, 0.2219, 0.7398, 0.2219, 0.2727, 0.769, 0.2727, 0.7724, 0.2704, 0.7724, 0.2704, 0.769, 0.7398, 0.2288, 0.7363, 0.2288, 0.7363, 0.2265, 0.7398, 0.2265, 0.8569, 0.544, 0.8592, 0.544, 0.8592, 0.5463, 0.8569, 0.5463, 0.2092, 0.8638, 0.2115, 0.8638, 0.2115, 0.8661, 0.2092, 0.8661, 0.8004, 0.5463, 0.7981, 0.5463, 0.7981, 0.544, 0.8004, 0.544, 0.08708, 0.7986, 0.08477, 0.7986, 0.08477, 0.7963, 0.08708, 0.7963, 0.7416, 0.7957, 0.7393, 0.7957, 0.7393, 0.7934, 0.7416, 0.7934, 0.8004, 0.6713, 0.7981, 0.6713, 0.7981, 0.669, 0.8004, 0.669, 0.8569, 0.7865, 0.8592, 0.7865, 0.8592, 0.7888, 0.8569, 0.7888, 0.8541, 0.087, 0.8564, 0.087, 0.8564, 0.08931, 0.8541, 0.08931, 0.5669, 0.5443, 0.5669, 0.602, 0.5666, 0.602, 0.5666, 0.5443, 0.1527, 0.5625, 0.1527, 0.6202, 0.1504, 0.6202, 0.1504, 0.5625, 0.5694, 0.5443, 0.5694, 0.602, 0.5692, 0.602, 0.5692, 0.5443, 0.5692, 0.5443, 0.5692, 0.602, 0.5669, 0.602, 0.5669, 0.5443, 0.5669, 0.544, 0.5692, 0.544, 0.5692, 0.5443, 0.5669, 0.5443, 0.1483, 0.9203, 0.1483, 0.9226, 0.1481, 0.9226, 0.1481, 0.9203, 0.3339, 0.5625, 0.3339, 0.6226, 0.3335, 0.6226, 0.3335, 0.5625, 0.2749, 0.544, 0.2749, 0.6041, 0.2725, 0.6041, 0.2725, 0.544, 0.6263, 0.544, 0.6263, 0.6041, 0.6259, 0.6041, 0.6259, 0.544, 0.4514, 0.544, 0.4514, 0.6041, 0.4491, 0.6041, 0.4491, 0.544, 0.6827, 0.8468, 0.6827, 0.8491, 0.6823, 0.8491, 0.6823, 0.8468, 0.916, 0.8453, 0.916, 0.8476, 0.9156, 0.8476, 0.9156, 0.8453, 0.03105, 0.5533, 0.03105, 0.611, 0.0308, 0.611, 0.0308, 0.5533, 0.0308, 0.5533, 0.0308, 0.611, 0.02849, 0.611, 0.02849, 0.5533, 0.02849, 0.5533, 0.02849, 0.611, 0.02823, 0.611, 0.02823, 0.5533, 0.08982, 0.5533, 0.08982, 0.611, 0.08751, 0.611, 0.08751, 0.5533, 0.9166, 0.4805, 0.9166, 0.4828, 0.9164, 0.4828, 0.9164, 0.4805, 0.3295, 0.9219, 0.3295, 0.9242, 0.3292, 0.9242, 0.3292, 0.9219, 0.6214, 0.3721, 0.6214, 0.4321, 0.621, 0.4321, 0.621, 0.3721, 0.3926, 0.544, 0.3926, 0.6041, 0.3903, 0.6041, 0.3903, 0.544, 0.2095, 0.5625, 0.2095, 0.6226, 0.2092, 0.6226, 0.2092, 0.5625, 0.5102, 0.544, 0.5102, 0.6041, 0.5079, 0.6041, 0.5079, 0.544, 0.916, 0.904, 0.916, 0.9063, 0.9156, 0.9063, 0.9156, 0.904, 0.6827, 0.9056, 0.6827, 0.9079, 0.6823, 0.9079, 0.6823, 0.9056, 0.6813, 0.4851, 0.6778, 0.4851, 0.6778, 0.4828, 0.6813, 0.4828, 0.6813, 0.4828, 0.6778, 0.4828, 0.6778, 0.4805, 0.6813, 0.4805, 0.5667, 0.7669, 0.5667, 0.7704, 0.5644, 0.7704, 0.5644, 0.7669, 0.6813, 0.4874, 0.6778, 0.4874, 0.6778, 0.4851, 0.6813, 0.4851, 0.8569, 0.8453, 0.8592, 0.8453, 0.8592, 0.8476, 0.8569, 0.8476, 0.8569, 0.7277, 0.8592, 0.7277, 0.8592, 0.73, 0.8569, 0.73, 0.5069, 0.9131, 0.5058, 0.9131, 0.5058, 0.9108, 0.5069, 0.9108, 0.9168, 0.6713, 0.9156, 0.6713, 0.9156, 0.669, 0.9168, 0.669, 0.9168, 0.5463, 0.9156, 0.5463, 0.9156, 0.544, 0.9168, 0.544, 0.6258, 0.788, 0.6258, 0.7892, 0.6235, 0.7892, 0.6235, 0.788, 0.6235, 0.7857, 0.6258, 0.7857, 0.6258, 0.788, 0.6235, 0.788, 0.853, 0.2219, 0.8553, 0.2219, 0.8553, 0.2242, 0.853, 0.2242, 0.6829, 0.6525, 0.6829, 0.7044, 0.6827, 0.7044, 0.6827, 0.6525, 0.6799, 0.1368, 0.6799, 0.1887, 0.6776, 0.1887, 0.6776, 0.1368, 0.5667, 0.6585, 0.5667, 0.7104, 0.5666, 0.7104, 0.5666, 0.6585, 0.6799, 0.02836, 0.6799, 0.08032, 0.6776, 0.08032, 0.6776, 0.02836, 0.6776, 0.02823, 0.6799, 0.02823, 0.6799, 0.02836, 0.6776, 0.02836, 0.5646, 0.9444, 0.5646, 0.9467, 0.5644, 0.9467, 0.5644, 0.9444, 0.9168, 0.6051, 0.9156, 0.6051, 0.9156, 0.6028, 0.9168, 0.6028, 0.5069, 0.8544, 0.5058, 0.8544, 0.5058, 0.8521, 0.5069, 0.8521, 0.08592, 0.9161, 0.08477, 0.9161, 0.08477, 0.9138, 0.08592, 0.9138, 0.9168, 0.73, 0.9156, 0.73, 0.9156, 0.7277, 0.9168, 0.7277, 0.7981, 0.8453, 0.8004, 0.8453, 0.8004, 0.8476, 0.7981, 0.8476, 0.2704, 0.8289, 0.2727, 0.8289, 0.2727, 0.8312, 0.2704, 0.8312, 0.2727, 0.6605, 0.2727, 0.7125, 0.2725, 0.7125, 0.2725, 0.6605, 0.6802, 0.3721, 0.6802, 0.4241, 0.6778, 0.4241, 0.6778, 0.3721, 0.6829, 0.544, 0.6829, 0.596, 0.6827, 0.596, 0.6827, 0.544, 0.6799, 0.2452, 0.6799, 0.2972, 0.6776, 0.2972, 0.6776, 0.2452, 0.2093, 0.9226, 0.2093, 0.9249, 0.2092, 0.9249, 0.2092, 0.9226, 0.2705, 0.9464, 0.2705, 0.9487, 0.2704, 0.9487, 0.2704, 0.9464])
me_cube_026.materials.append(mat_windowbase_001)
me_cube_026.materials.append(mat_windowbase_008)
me_cube_026.materials.append(mat_windowbase_011)
me_cube_026.materials.append(mat_windowbase_004)
me_cube_026.materials.append(mat_windowbase_005)
me_cube_026.materials.append(mat_windowbase_006)
me_cube_026.materials.append(mat_windowbase_007)
me_cube_026.materials.append(mat_windowbase)
me_cube_026.materials.append(mat_material_001)
me_cube_026.materials.append(mat_material)
me_cube_026.use_remesh_fix_poles = True
me_cube_026.use_remesh_preserve_attributes = False
me_cube_026.use_mirror_vertex_groups = False
me_cube_026.update()
me_cube_032 = bpy.data.meshes.new('Cube.032')
me_cube_032.from_pydata([(-1.0, -1.0, -1.0), (-1.0, -1.0, 1.0), (-1.0, 1.0, -1.0), (-1.0, 1.0, 1.0), (1.0, -1.0, -1.0), (1.0, -1.0, 1.0), (1.0, 1.0, -1.0), (1.0, 1.0, 1.0)], [], [(0, 1, 3, 2), (2, 3, 7, 6), (6, 7, 5, 4), (4, 5, 1, 0), (2, 6, 4, 0), (7, 3, 1, 5)])
_uv = me_cube_032.uv_layers.new(name='UVMap')
_uv.uv.foreach_set('vector', [0.6164, 0.8736, 0.6164, 0.8757, 0.6143, 0.8757, 0.6143, 0.8736, 0.8465, 0.5792, 0.8465, 0.5814, 0.8443, 0.5814, 0.8443, 0.5792, 0.8465, 0.5213, 0.8465, 0.5235, 0.8443, 0.5235, 0.8443, 0.5213, 0.8445, 0.8225, 0.8445, 0.8247, 0.8423, 0.8247, 0.8423, 0.8225, 0.8423, 0.7646, 0.8445, 0.7646, 0.8445, 0.7668, 0.8423, 0.7668, 0.8417, 0.3568, 0.8439, 0.3568, 0.8439, 0.359, 0.8417, 0.359])
me_cube_032.use_remesh_fix_poles = True
me_cube_032.use_remesh_preserve_attributes = False
me_cube_032.use_mirror_vertex_groups = False
me_cube_032.update()
me_cube_033 = bpy.data.meshes.new('Cube.033')
me_cube_033.from_pydata([(-1.0, -1.0, -1.0), (-1.0, -1.0, 1.0), (-1.0, 1.0, -1.0), (-1.0, 1.0, 1.0), (1.0, -1.0, -1.0), (1.0, -1.0, 1.0), (1.0, 1.0, -1.0), (1.0, 1.0, 1.0)], [], [(0, 1, 3, 2), (2, 3, 7, 6), (6, 7, 5, 4), (4, 5, 1, 0), (2, 6, 4, 0), (7, 3, 1, 5)])
_uv = me_cube_033.uv_layers.new(name='UVMap')
_uv.uv.foreach_set('vector', [0.3264, 0.8367, 0.3264, 0.8389, 0.3242, 0.8389, 0.3242, 0.8367, 0.4444, 0.8238, 0.4444, 0.826, 0.4422, 0.826, 0.4422, 0.8238, 0.5582, 0.7962, 0.5582, 0.7984, 0.556, 0.7984, 0.556, 0.7962, 0.7886, 0.7016, 0.7886, 0.7037, 0.7864, 0.7037, 0.7864, 0.7016, 0.7864, 0.6436, 0.7886, 0.6436, 0.7886, 0.6458, 0.7864, 0.6458, 0.7864, 0.5792, 0.7886, 0.5792, 0.7886, 0.5814, 0.7864, 0.5814])
me_cube_033.use_remesh_fix_poles = True
me_cube_033.use_remesh_preserve_attributes = False
me_cube_033.use_mirror_vertex_groups = False
me_cube_033.update()
me_cube_035 = bpy.data.meshes.new('Cube.035')
me_cube_035.from_pydata([(-1.0, -1.0, -1.0), (-1.0, -1.0, 1.0), (-1.0, 1.0, -1.0), (-1.0, 1.0, 1.0), (1.0, -1.0, -1.0), (1.0, -1.0, 1.0), (1.0, 1.0, -1.0), (1.0, 1.0, 1.0), (1.0, 1.0, 1.0), (1.0, 1.0, -1.0), (1.0, -1.0, -1.0), (1.0, -1.0, 1.0), (2.523, 0.3003, 1.0), (2.523, 0.3003, -1.0), (1.674, -1.51, -1.0), (1.674, -1.51, 1.0), (3.479, -0.6068, 1.0), (3.479, -0.6068, -1.0), (2.198, -2.142, -1.0), (2.198, -2.142, 1.0), (4.0, -1.768, 1.0), (4.0, -1.768, -1.0), (2.362, -2.916, -1.0), (2.362, -2.916, 1.0), (4.297, -3.278, 1.0), (4.297, -3.278, -1.0), (2.319, -3.575, -1.0), (2.319, -3.575, 1.0), (4.297, -3.278, 1.0), (4.297, -3.278, -1.0), (2.319, -3.575, -1.0), (2.319, -3.575, 1.0), (4.19, -8.452, 1.0), (4.19, -8.452, -1.0), (2.19, -8.433, -1.0), (2.19, -8.433, 1.0), (-1.0, -1.0, 0.8897), (-1.0, 1.0, 0.8897), (1.0, 1.0, 0.8897), (1.0, -1.0, 0.8897), (1.0, 1.0, 0.8897), (1.0, -1.0, 0.8897), (2.523, 0.3003, 0.8897), (1.674, -1.51, 0.8897), (3.479, -0.6068, 0.8897), (2.198, -2.142, 0.8897), (4.0, -1.768, 0.8897), (2.362, -2.916, 0.8897), (4.297, -3.278, 0.8897), (2.319, -3.575, 0.8897), (4.297, -3.278, 0.8897), (2.319, -3.575, 0.8897), (4.19, -8.452, 0.8897), (2.19, -8.433, 0.8897), (-1.0, 1.0, -0.8934), (1.0, 1.0, -0.8934), (1.0, -1.0, -0.8934), (1.0, 1.0, -0.8934), (1.0, -1.0, -0.8934), (2.523, 0.3003, -0.8934), (1.674, -1.51, -0.8934), (3.479, -0.6068, -0.8934), (2.198, -2.142, -0.8934), (4.0, -1.768, -0.8934), (2.362, -2.916, -0.8934), (4.297, -3.278, -0.8934), (2.319, -3.575, -0.8934), (4.297, -3.278, -0.8934), (2.319, -3.575, -0.8934), (4.19, -8.452, -0.8934), (2.19, -8.433, -0.8934), (-1.0, -1.0, -0.8934), (2.195, -8.23, 1.0), (4.194, -8.236, 1.0), (4.194, -8.236, -1.0), (2.195, -8.23, -1.0), (2.195, -8.23, 0.8897), (4.194, -8.236, 0.8897), (4.194, -8.236, -0.8934), (2.195, -8.23, -0.8934), (-0.1038, 1.0, -1.0), (-0.1038, 1.0, 1.0), (-0.1038, -1.0, -1.0), (-0.1038, -1.0, 1.0), (-0.1038, -1.0, 0.8897), (-0.1038, 1.0, 0.8897), (-0.1038, 1.0, -0.8934), (-0.1038, -1.0, -0.8934), (-2.372, -1.82, -5.076), (-2.372, -2.538, -3.639), (-2.372, -2.006, -5.027), (-2.372, -2.179, -4.883), (-2.372, -2.328, -4.655), (-2.372, -2.442, -4.358), (-2.372, -2.513, -4.011), (-2.372, -2.538, 3.639), (-2.372, -1.82, 5.076), (-2.372, -2.513, 4.011), (-2.372, -2.442, 4.358), (-2.372, -2.328, 4.655), (-2.372, -2.179, 4.883), (-2.372, -2.006, 5.027), (-2.372, 2.538, -3.639), (-2.372, 1.82, -5.076), (-2.372, 2.513, -4.011), (-2.372, 2.442, -4.358), (-2.372, 2.328, -4.655), (-2.372, 2.179, -4.883), (-2.372, 2.006, -5.027), (-2.372, 1.82, 5.076), (-2.372, 2.538, 3.639), (-2.372, 2.006, 5.027), (-2.372, 2.179, 4.883), (-2.372, 2.328, 4.655), (-2.372, 2.442, 4.358), (-2.372, 2.513, 4.011), (-0.3416, -2.538, -3.639), (-0.3416, -1.82, -5.076), (-0.3416, -2.513, -4.011), (-0.3416, -2.442, -4.358), (-0.3416, -2.328, -4.655), (-0.3416, -2.179, -4.883), (-0.3416, -2.006, -5.027), (-0.3416, -1.82, 5.076), (-0.3416, -2.538, 3.639), (-0.3416, -2.006, 5.027), (-0.3416, -2.179, 4.883), (-0.3416, -2.328, 4.655), (-0.3416, -2.442, 4.358), (-0.3416, -2.513, 4.011), (-0.3416, 1.82, -5.076), (-0.3416, 2.538, -3.639), (-0.3416, 2.006, -5.027), (-0.3416, 2.179, -4.883), (-0.3416, 2.328, -4.655), (-0.3416, 2.442, -4.358), (-0.3416, 2.513, -4.011), (-0.3416, 2.538, 3.639), (-0.3416, 1.82, 5.076), (-0.3416, 2.513, 4.011), (-0.3416, 2.442, 4.358), (-0.3416, 2.328, 4.655), (-0.3416, 2.179, 4.883), (-0.3416, 2.006, 5.027), (-2.372, 0.0, -5.076), (-0.3416, 0.0, -5.076), (-2.289, 1.82, -5.076), (-2.289, 2.006, -5.027), (-2.289, 2.179, -4.883), (-2.289, 2.328, -4.655), (-2.289, 2.442, -4.358), (-2.289, 2.513, -4.011), (-2.289, 2.538, -3.639), (-2.289, 1.82, 5.076), (-2.289, 2.006, 5.027), (-2.289, 2.179, 4.883), (-2.289, 2.328, 4.655), (-2.289, 2.442, 4.358), (-2.289, 2.513, 4.011), (-2.289, 2.538, 3.639), (-2.289, -1.82, -5.076), (-2.289, -2.006, -5.027), (-2.289, -2.179, -4.883), (-2.289, -2.328, -4.655), (-2.289, -2.442, -4.358), (-2.289, -2.513, -4.011), (-2.289, -2.538, -3.639), (-2.289, -1.82, 5.076), (-2.289, -2.006, 5.027), (-2.289, -2.179, 4.883), (-2.289, -2.328, 4.655), (-2.289, -2.442, 4.358), (-2.289, -2.513, 4.011), (-2.289, -2.538, 3.639), (-2.289, 0.0, -5.076), (-0.397, 2.006, -5.027), (-0.397, 2.179, -4.883), (-0.397, 2.328, -4.655), (-0.397, 2.442, -4.358), (-0.397, 2.513, -4.011), (-0.397, 2.538, -3.639), (-0.397, 1.82, 5.076), (-0.397, -1.82, -5.076), (-0.397, -2.006, 5.027), (-0.397, -2.179, 4.883), (-0.397, -2.328, 4.655), (-0.397, -2.442, 4.358), (-0.397, -2.513, 4.011), (-0.397, -2.538, 3.639), (-0.397, 1.82, -5.076), (-0.397, 2.006, 5.027), (-0.397, 2.179, 4.883), (-0.397, 2.328, 4.655), (-0.397, 2.442, 4.358), (-0.397, 2.513, 4.011), (-0.397, 2.538, 3.639), (-0.397, -2.006, -5.027), (-0.397, -2.179, -4.883), (-0.397, -2.328, -4.655), (-0.397, -2.442, -4.358), (-0.397, -2.513, -4.011), (-0.397, -2.538, -3.639), (-0.397, -1.82, 5.076), (-0.397, 0.0, -5.076)], [], [(36, 1, 3, 37), (85, 81, 7, 38), (56, 4, 10, 58), (84, 83, 1, 36), (80, 6, 4, 82), (81, 3, 1, 83), (40, 8, 12, 42), (4, 6, 9, 10), (7, 5, 11, 8), (38, 7, 8, 40), (60, 14, 18, 62), (58, 10, 14, 60), (10, 9, 13, 14), (8, 11, 15, 12), (16, 19, 23, 20), (14, 13, 17, 18), (12, 15, 19, 16), (42, 12, 16, 44), (64, 22, 26, 66), (44, 16, 20, 46), (62, 18, 22, 64), (18, 17, 21, 22), (26, 25, 29, 30), (22, 21, 25, 26), (20, 23, 27, 24), (46, 20, 24, 48), (73, 72, 35, 32), (24, 27, 31, 28), (48, 24, 28, 50), (66, 26, 30, 68), (52, 32, 35, 53), (77, 73, 32, 52), (79, 75, 34, 70), (75, 74, 33, 34), (72, 76, 53, 35), (78, 77, 52, 69), (69, 52, 53, 70), (27, 49, 51, 31), (65, 48, 50, 67), (63, 46, 48, 65), (19, 45, 47, 23), (61, 44, 46, 63), (23, 47, 49, 27), (59, 42, 44, 61), (11, 41, 43, 15), (15, 43, 45, 19), (55, 38, 40, 57), (57, 40, 42, 59), (87, 84, 36, 71), (5, 39, 41, 11), (86, 85, 38, 55), (71, 36, 37, 54), (0, 71, 54, 2), (80, 86, 55, 6), (82, 87, 71, 0), (9, 57, 59, 13), (6, 55, 57, 9), (13, 59, 61, 17), (17, 61, 63, 21), (21, 63, 65, 25), (25, 65, 67, 29), (33, 69, 70, 34), (74, 78, 69, 33), (76, 79, 70, 53), (49, 66, 68, 51), (45, 62, 64, 47), (47, 64, 66, 49), (41, 58, 60, 43), (43, 60, 62, 45), (39, 56, 58, 41), (51, 68, 79, 76), (29, 67, 78, 74), (67, 50, 77, 78), (31, 51, 76, 72), (30, 29, 74, 75), (68, 30, 75, 79), (50, 28, 73, 77), (28, 31, 72, 73), (4, 56, 87, 82), (2, 54, 86, 80), (54, 37, 85, 86), (56, 39, 84, 87), (7, 81, 83, 5), (2, 80, 82, 0), (39, 5, 83, 84), (37, 3, 81, 85), (166, 173, 95, 89), (130, 132, 133, 134, 135, 136, 131, 137, 139, 140, 141, 142, 143, 138, 123, 125, 126, 127, 128, 129, 124, 116, 118, 119, 120, 121, 122, 117, 145), (153, 109, 96, 167), (88, 90, 91, 92, 93, 94, 89, 95, 97, 98, 99, 100, 101, 96, 109, 111, 112, 113, 114, 115, 110, 102, 104, 105, 106, 107, 108, 103, 144), (180, 195, 137, 131), (146, 103, 108, 147), (147, 108, 107, 148), (148, 107, 106, 149), (149, 106, 105, 150), (150, 105, 104, 151), (151, 104, 102, 152), (181, 138, 143, 190), (190, 143, 142, 191), (191, 142, 141, 192), (192, 141, 140, 193), (193, 140, 139, 194), (194, 139, 137, 195), (182, 117, 122, 196), (196, 122, 121, 197), (197, 121, 120, 198), (198, 120, 119, 199), (199, 119, 118, 200), (200, 118, 116, 201), (167, 96, 101, 168), (168, 101, 100, 169), (169, 100, 99, 170), (170, 99, 98, 171), (171, 98, 97, 172), (172, 97, 95, 173), (203, 145, 117, 182), (189, 130, 145, 203), (103, 146, 174, 144), (144, 174, 160, 88), (187, 172, 173, 188), (186, 171, 172, 187), (185, 170, 171, 186), (184, 169, 170, 185), (183, 168, 169, 184), (202, 167, 168, 183), (94, 165, 166, 89), (93, 164, 165, 94), (92, 163, 164, 93), (91, 162, 163, 92), (90, 161, 162, 91), (88, 160, 161, 90), (115, 158, 159, 110), (114, 157, 158, 115), (113, 156, 157, 114), (112, 155, 156, 113), (111, 154, 155, 112), (109, 153, 154, 111), (179, 151, 152, 180), (178, 150, 151, 179), (177, 149, 150, 178), (176, 148, 149, 177), (175, 147, 148, 176), (189, 146, 147, 175), (102, 110, 159, 152), (181, 153, 167, 202), (201, 188, 173, 166), (116, 124, 188, 201), (138, 181, 202, 123), (130, 189, 175, 132), (132, 175, 176, 133), (133, 176, 177, 134), (134, 177, 178, 135), (135, 178, 179, 136), (136, 179, 180, 131), (123, 202, 183, 125), (125, 183, 184, 126), (126, 184, 185, 127), (127, 185, 186, 128), (128, 186, 187, 129), (129, 187, 188, 124), (146, 189, 203, 174), (174, 203, 182, 160), (165, 200, 201, 166), (164, 199, 200, 165), (163, 198, 199, 164), (162, 197, 198, 163), (161, 196, 197, 162), (160, 182, 196, 161), (158, 194, 195, 159), (157, 193, 194, 158), (156, 192, 193, 157), (155, 191, 192, 156), (154, 190, 191, 155), (153, 181, 190, 154), (152, 159, 195, 180)])
me_cube_035.polygons.foreach_set('use_smooth', [True] * 175)
_uv = me_cube_035.uv_layers.new(name='UVMap')
_uv.uv.foreach_set('vector', [0.9155, 0.3743, 0.9155, 0.3744, 0.9132, 0.3744, 0.9132, 0.3743, 0.3904, 0.9142, 0.3905, 0.9142, 0.3905, 0.9154, 0.3904, 0.9154, 0.02823, 0.7352, 0.02823, 0.7352, 0.02823, 0.7352, 0.02823, 0.7352, 0.8552, 0.03041, 0.8552, 0.03054, 0.8541, 0.03054, 0.8541, 0.03041, 0.6246, 0.8456, 0.6258, 0.8456, 0.6258, 0.848, 0.6246, 0.848, 0.4483, 0.8521, 0.4493, 0.8521, 0.4493, 0.8544, 0.4483, 0.8544, 0.5058, 0.7934, 0.5058, 0.7933, 0.5076, 0.7933, 0.5076, 0.7934, 0.02823, 0.7352, 0.02823, 0.7352, 0.02823, 0.7352, 0.02823, 0.7352, 0.02823, 0.7352, 0.02823, 0.7352, 0.02823, 0.7352, 0.02823, 0.7352, 0.02823, 0.7352, 0.02823, 0.7352, 0.02823, 0.7352, 0.02823, 0.7352, 0.4492, 0.7933, 0.4493, 0.7933, 0.4493, 0.794, 0.4492, 0.794, 0.9156, 0.7866, 0.9156, 0.7865, 0.9164, 0.7865, 0.9164, 0.7866, 0.6263, 0.6646, 0.6252, 0.6667, 0.624, 0.6651, 0.6259, 0.6637, 0.6252, 0.7231, 0.6263, 0.7252, 0.6259, 0.7261, 0.624, 0.7247, 0.6235, 0.7261, 0.6257, 0.727, 0.6259, 0.7279, 0.6236, 0.7276, 0.6259, 0.6637, 0.624, 0.6651, 0.6235, 0.6637, 0.6257, 0.6628, 0.624, 0.7247, 0.6259, 0.7261, 0.6257, 0.727, 0.6235, 0.7261, 0.3314, 0.7436, 0.3315, 0.7436, 0.3315, 0.7447, 0.3314, 0.7447, 0.4492, 0.7949, 0.4493, 0.7949, 0.4493, 0.7957, 0.4492, 0.7957, 0.3314, 0.7447, 0.3315, 0.7447, 0.3315, 0.7462, 0.3314, 0.7462, 0.4492, 0.794, 0.4493, 0.794, 0.4493, 0.7949, 0.4492, 0.7949, 0.6257, 0.6628, 0.6235, 0.6637, 0.6236, 0.6622, 0.6259, 0.6619, 0.02823, 0.7917, 0.02823, 0.7917, 0.02823, 0.7917, 0.02823, 0.7917, 0.6259, 0.6619, 0.6236, 0.6622, 0.6241, 0.6605, 0.6263, 0.6613, 0.6236, 0.7276, 0.6259, 0.7279, 0.6263, 0.7285, 0.6241, 0.7293, 0.3314, 0.7462, 0.3315, 0.7462, 0.3315, 0.7479, 0.3314, 0.7479, 0.7416, 0.5443, 0.7393, 0.5443, 0.7393, 0.544, 0.7416, 0.5441, 0.02823, 0.7917, 0.02823, 0.7917, 0.02823, 0.7917, 0.02823, 0.7917, 0.02823, 0.7917, 0.02823, 0.7917, 0.02823, 0.7917, 0.02823, 0.7917, 0.02823, 0.7917, 0.02823, 0.7917, 0.02823, 0.7917, 0.02823, 0.7917, 0.9152, 0.2874, 0.9152, 0.2876, 0.9129, 0.2876, 0.9129, 0.2874, 0.7395, 0.6692, 0.7393, 0.6692, 0.7393, 0.669, 0.7395, 0.669, 0.7415, 0.7367, 0.7416, 0.7367, 0.7416, 0.7369, 0.7415, 0.7369, 0.7393, 0.6123, 0.7416, 0.6122, 0.7416, 0.6125, 0.7393, 0.6125, 0.7393, 0.7367, 0.7395, 0.7367, 0.7395, 0.7369, 0.7393, 0.7369, 0.7415, 0.6692, 0.7395, 0.6692, 0.7395, 0.669, 0.7415, 0.669, 0.9152, 0.2854, 0.9152, 0.2874, 0.9129, 0.2874, 0.9129, 0.2854, 0.02823, 0.7917, 0.02823, 0.7917, 0.02823, 0.7917, 0.02823, 0.7917, 0.02823, 0.7917, 0.02823, 0.7917, 0.02823, 0.7917, 0.02823, 0.7917, 0.3294, 0.7462, 0.3314, 0.7462, 0.3314, 0.7479, 0.3294, 0.7479, 0.447, 0.794, 0.4471, 0.794, 0.4471, 0.7949, 0.447, 0.7949, 0.3294, 0.7447, 0.3314, 0.7447, 0.3314, 0.7462, 0.3294, 0.7462, 0.447, 0.7949, 0.4471, 0.7949, 0.4471, 0.7957, 0.447, 0.7957, 0.3294, 0.7436, 0.3314, 0.7436, 0.3314, 0.7447, 0.3294, 0.7447, 0.9156, 0.7888, 0.9156, 0.7887, 0.9164, 0.7887, 0.9164, 0.7888, 0.447, 0.7933, 0.4471, 0.7933, 0.4471, 0.794, 0.447, 0.794, 0.02823, 0.7352, 0.02823, 0.7352, 0.02823, 0.7352, 0.02823, 0.7352, 0.5058, 0.7954, 0.5058, 0.7934, 0.5076, 0.7934, 0.5076, 0.7955, 0.8552, 0.02835, 0.8552, 0.03041, 0.8541, 0.03041, 0.8541, 0.02835, 0.02823, 0.7352, 0.02823, 0.7352, 0.02823, 0.7352, 0.02823, 0.7352, 0.3884, 0.9141, 0.3904, 0.9142, 0.3904, 0.9154, 0.3884, 0.9154, 0.9155, 0.3722, 0.9155, 0.3743, 0.9132, 0.3743, 0.9132, 0.3722, 0.9155, 0.3721, 0.9155, 0.3722, 0.9132, 0.3722, 0.9132, 0.3721, 0.3882, 0.9141, 0.3884, 0.9141, 0.3884, 0.9154, 0.3882, 0.9154, 0.8552, 0.02823, 0.8552, 0.02835, 0.8541, 0.02835, 0.8541, 0.02823, 0.5058, 0.7956, 0.5058, 0.7954, 0.5076, 0.7955, 0.5076, 0.7956, 0.02823, 0.7352, 0.02823, 0.7352, 0.02823, 0.7352, 0.02823, 0.7352, 0.3292, 0.7436, 0.3294, 0.7436, 0.3294, 0.7447, 0.3292, 0.7447, 0.3292, 0.7447, 0.3294, 0.7447, 0.3294, 0.7462, 0.3292, 0.7462, 0.3292, 0.7462, 0.3294, 0.7462, 0.3294, 0.7479, 0.3292, 0.7479, 0.02823, 0.7917, 0.02823, 0.7917, 0.02823, 0.7917, 0.02823, 0.7917, 0.9152, 0.2852, 0.9152, 0.2854, 0.9129, 0.2854, 0.9129, 0.2852, 0.7416, 0.6692, 0.7415, 0.6692, 0.7415, 0.669, 0.7416, 0.669, 0.7395, 0.7367, 0.7415, 0.7367, 0.7415, 0.7369, 0.7395, 0.7369, 0.02823, 0.7917, 0.02823, 0.7917, 0.02823, 0.7917, 0.02823, 0.7917, 0.4471, 0.794, 0.4492, 0.794, 0.4492, 0.7949, 0.4471, 0.7949, 0.4471, 0.7949, 0.4492, 0.7949, 0.4492, 0.7957, 0.4471, 0.7957, 0.9156, 0.7887, 0.9156, 0.7866, 0.9164, 0.7866, 0.9164, 0.7887, 0.4471, 0.7933, 0.4492, 0.7933, 0.4492, 0.794, 0.4471, 0.794, 0.02823, 0.7352, 0.02823, 0.7352, 0.02823, 0.7352, 0.02823, 0.7352, 0.7395, 0.7313, 0.7415, 0.7313, 0.7415, 0.7367, 0.7395, 0.7367, 0.7416, 0.6749, 0.7415, 0.6749, 0.7415, 0.6692, 0.7416, 0.6692, 0.7415, 0.6749, 0.7395, 0.6749, 0.7395, 0.6692, 0.7415, 0.6692, 0.7393, 0.7313, 0.7395, 0.7313, 0.7395, 0.7367, 0.7393, 0.7367, 0.7394, 0.6069, 0.7416, 0.6065, 0.7416, 0.6122, 0.7393, 0.6123, 0.7415, 0.7313, 0.7416, 0.7313, 0.7416, 0.7367, 0.7415, 0.7367, 0.7395, 0.6749, 0.7393, 0.6749, 0.7393, 0.6692, 0.7395, 0.6692, 0.7416, 0.55, 0.7394, 0.5496, 0.7393, 0.5443, 0.7416, 0.5443, 0.8564, 0.02823, 0.8564, 0.02835, 0.8552, 0.02835, 0.8552, 0.02823, 0.3882, 0.9131, 0.3884, 0.9131, 0.3884, 0.9141, 0.3882, 0.9141, 0.3884, 0.9131, 0.3904, 0.9131, 0.3904, 0.9142, 0.3884, 0.9141, 0.8564, 0.02835, 0.8564, 0.03041, 0.8552, 0.03041, 0.8552, 0.02835, 0.447, 0.8521, 0.4483, 0.8521, 0.4483, 0.8544, 0.447, 0.8544, 0.6235, 0.8456, 0.6246, 0.8456, 0.6246, 0.848, 0.6235, 0.848, 0.8564, 0.03041, 0.8564, 0.03054, 0.8552, 0.03054, 0.8552, 0.03041, 0.3904, 0.9131, 0.3905, 0.9131, 0.3905, 0.9142, 0.3904, 0.9142, 0.08714, 0.6689, 0.08714, 0.6773, 0.08705, 0.6773, 0.08705, 0.6689, 0.4576, 0.6605, 0.4578, 0.6606, 0.458, 0.6608, 0.4582, 0.661, 0.4583, 0.6614, 0.4584, 0.6618, 0.4584, 0.6622, 0.4584, 0.6706, 0.4584, 0.671, 0.4583, 0.6714, 0.4582, 0.6718, 0.458, 0.672, 0.4578, 0.6722, 0.4576, 0.6723, 0.4535, 0.6723, 0.4532, 0.6722, 0.453, 0.672, 0.4529, 0.6718, 0.4527, 0.6714, 0.4527, 0.671, 0.4526, 0.6706, 0.4526, 0.6622, 0.4527, 0.6618, 0.4527, 0.6614, 0.4529, 0.661, 0.453, 0.6608, 0.4532, 0.6606, 0.4535, 0.6605, 0.4555, 0.6605, 0.2114, 0.744, 0.2115, 0.744, 0.2115, 0.7482, 0.2114, 0.7482, 0.3953, 0.6605, 0.3956, 0.6606, 0.3958, 0.6608, 0.3959, 0.661, 0.3961, 0.6614, 0.3961, 0.6618, 0.3962, 0.6622, 0.3962, 0.6706, 0.3961, 0.671, 0.3961, 0.6714, 0.3959, 0.6718, 0.3958, 0.672, 0.3956, 0.6722, 0.3953, 0.6723, 0.3911, 0.6723, 0.3909, 0.6722, 0.3907, 0.672, 0.3906, 0.6718, 0.3904, 0.6714, 0.3903, 0.671, 0.3903, 0.6706, 0.3903, 0.6622, 0.3903, 0.6618, 0.3904, 0.6614, 0.3906, 0.661, 0.3907, 0.6608, 0.3909, 0.6606, 0.3911, 0.6605, 0.3932, 0.6605, 0.03051, 0.6773, 0.03051, 0.6689, 0.03057, 0.6689, 0.03057, 0.6773, 0.1482, 0.7417, 0.1481, 0.7417, 0.1481, 0.7414, 0.1482, 0.7414, 0.1482, 0.7414, 0.1481, 0.7414, 0.1481, 0.7412, 0.1482, 0.7412, 0.02834, 0.6787, 0.02825, 0.6787, 0.02824, 0.6785, 0.02833, 0.6785, 0.02833, 0.6785, 0.02824, 0.6785, 0.02823, 0.6781, 0.02833, 0.6781, 0.02833, 0.6781, 0.02823, 0.6781, 0.02823, 0.6777, 0.02833, 0.6777, 0.02833, 0.6777, 0.02823, 0.6777, 0.02823, 0.6773, 0.02832, 0.6773, 0.2092, 0.744, 0.2092, 0.744, 0.2092, 0.7438, 0.2092, 0.7438, 0.2092, 0.7438, 0.2092, 0.7438, 0.2092, 0.7436, 0.2092, 0.7436, 0.03053, 0.6675, 0.03059, 0.6675, 0.03058, 0.6677, 0.03052, 0.6677, 0.03052, 0.6677, 0.03058, 0.6677, 0.03058, 0.6681, 0.03051, 0.6681, 0.03051, 0.6681, 0.03058, 0.6681, 0.03057, 0.6685, 0.03051, 0.6685, 0.03051, 0.6685, 0.03057, 0.6685, 0.03057, 0.6689, 0.03051, 0.6689, 0.1504, 0.7459, 0.1504, 0.7459, 0.1504, 0.7461, 0.1504, 0.7461, 0.1504, 0.7461, 0.1504, 0.7461, 0.1504, 0.7463, 0.1504, 0.7463, 0.08933, 0.6675, 0.08939, 0.6675, 0.08939, 0.6677, 0.08933, 0.6677, 0.08933, 0.6677, 0.08939, 0.6677, 0.08939, 0.6681, 0.08933, 0.6681, 0.08933, 0.6681, 0.08939, 0.6681, 0.08939, 0.6685, 0.08933, 0.6685, 0.08933, 0.6685, 0.08939, 0.6685, 0.08939, 0.6689, 0.08933, 0.6689, 0.2114, 0.7482, 0.2115, 0.7482, 0.2115, 0.7484, 0.2114, 0.7484, 0.2114, 0.7484, 0.2115, 0.7484, 0.2115, 0.7486, 0.2114, 0.7486, 0.08714, 0.6787, 0.08705, 0.6787, 0.08705, 0.6785, 0.08714, 0.6785, 0.08714, 0.6785, 0.08705, 0.6785, 0.08705, 0.6781, 0.08714, 0.6781, 0.08714, 0.6781, 0.08705, 0.6781, 0.08705, 0.6777, 0.08714, 0.6777, 0.08714, 0.6777, 0.08705, 0.6777, 0.08705, 0.6773, 0.08714, 0.6773, 0.1504, 0.7438, 0.1504, 0.7438, 0.1504, 0.7459, 0.1504, 0.7459, 0.1504, 0.7417, 0.1504, 0.7417, 0.1504, 0.7438, 0.1504, 0.7438, 0.1481, 0.7417, 0.1482, 0.7417, 0.1482, 0.7438, 0.1481, 0.7438, 0.1481, 0.7438, 0.1482, 0.7438, 0.1482, 0.7459, 0.1481, 0.7459, 0.08933, 0.6777, 0.08714, 0.6777, 0.08714, 0.6773, 0.08933, 0.6773, 0.08933, 0.6781, 0.08714, 0.6781, 0.08714, 0.6777, 0.08933, 0.6777, 0.08933, 0.6785, 0.08714, 0.6785, 0.08714, 0.6781, 0.08933, 0.6781, 0.08933, 0.6787, 0.08714, 0.6787, 0.08714, 0.6785, 0.08933, 0.6785, 0.2092, 0.7484, 0.2114, 0.7484, 0.2114, 0.7486, 0.2092, 0.7486, 0.2092, 0.7482, 0.2114, 0.7482, 0.2114, 0.7484, 0.2092, 0.7484, 0.08705, 0.6685, 0.08714, 0.6685, 0.08714, 0.6689, 0.08705, 0.6689, 0.08705, 0.6681, 0.08714, 0.6681, 0.08714, 0.6685, 0.08705, 0.6685, 0.08705, 0.6677, 0.08714, 0.6677, 0.08714, 0.6681, 0.08705, 0.6681, 0.08705, 0.6675, 0.08714, 0.6675, 0.08714, 0.6677, 0.08705, 0.6677, 0.1481, 0.7461, 0.1482, 0.7461, 0.1482, 0.7463, 0.1481, 0.7463, 0.1481, 0.7459, 0.1482, 0.7459, 0.1482, 0.7461, 0.1481, 0.7461, 0.02823, 0.6685, 0.02833, 0.6685, 0.02832, 0.6689, 0.02823, 0.6689, 0.02823, 0.6681, 0.02833, 0.6681, 0.02833, 0.6685, 0.02823, 0.6685, 0.02824, 0.6677, 0.02833, 0.6677, 0.02833, 0.6681, 0.02823, 0.6681, 0.02825, 0.6675, 0.02834, 0.6675, 0.02833, 0.6677, 0.02824, 0.6677, 0.2115, 0.7438, 0.2114, 0.7438, 0.2114, 0.7436, 0.2115, 0.7436, 0.2115, 0.744, 0.2114, 0.744, 0.2114, 0.7438, 0.2115, 0.7438, 0.03051, 0.6777, 0.02833, 0.6777, 0.02832, 0.6773, 0.03051, 0.6773, 0.03051, 0.6781, 0.02833, 0.6781, 0.02833, 0.6777, 0.03051, 0.6777, 0.03052, 0.6785, 0.02833, 0.6785, 0.02833, 0.6781, 0.03051, 0.6781, 0.03053, 0.6787, 0.02834, 0.6787, 0.02833, 0.6785, 0.03052, 0.6785, 0.1504, 0.7414, 0.1482, 0.7414, 0.1482, 0.7412, 0.1504, 0.7412, 0.1504, 0.7417, 0.1482, 0.7417, 0.1482, 0.7414, 0.1504, 0.7414, 0.02823, 0.6773, 0.02823, 0.6689, 0.02832, 0.6689, 0.02832, 0.6773, 0.2092, 0.744, 0.2114, 0.744, 0.2114, 0.7482, 0.2092, 0.7482, 0.08933, 0.6689, 0.08933, 0.6773, 0.08714, 0.6773, 0.08714, 0.6689, 0.08939, 0.6689, 0.08939, 0.6773, 0.08933, 0.6773, 0.08933, 0.6689, 0.2092, 0.744, 0.2092, 0.744, 0.2092, 0.7482, 0.2092, 0.7482, 0.1504, 0.7417, 0.1504, 0.7417, 0.1504, 0.7414, 0.1504, 0.7414, 0.1504, 0.7414, 0.1504, 0.7414, 0.1504, 0.7412, 0.1504, 0.7412, 0.03059, 0.6787, 0.03053, 0.6787, 0.03052, 0.6785, 0.03058, 0.6785, 0.03058, 0.6785, 0.03052, 0.6785, 0.03051, 0.6781, 0.03058, 0.6781, 0.03058, 0.6781, 0.03051, 0.6781, 0.03051, 0.6777, 0.03057, 0.6777, 0.03057, 0.6777, 0.03051, 0.6777, 0.03051, 0.6773, 0.03057, 0.6773, 0.2092, 0.7482, 0.2092, 0.7482, 0.2092, 0.7484, 0.2092, 0.7484, 0.2092, 0.7484, 0.2092, 0.7484, 0.2092, 0.7486, 0.2092, 0.7486, 0.08939, 0.6787, 0.08933, 0.6787, 0.08933, 0.6785, 0.08939, 0.6785, 0.08939, 0.6785, 0.08933, 0.6785, 0.08933, 0.6781, 0.08939, 0.6781, 0.08939, 0.6781, 0.08933, 0.6781, 0.08933, 0.6777, 0.08939, 0.6777, 0.08939, 0.6777, 0.08933, 0.6777, 0.08933, 0.6773, 0.08939, 0.6773, 0.1482, 0.7417, 0.1504, 0.7417, 0.1504, 0.7438, 0.1482, 0.7438, 0.1482, 0.7438, 0.1504, 0.7438, 0.1504, 0.7459, 0.1482, 0.7459, 0.08714, 0.6685, 0.08933, 0.6685, 0.08933, 0.6689, 0.08714, 0.6689, 0.08714, 0.6681, 0.08933, 0.6681, 0.08933, 0.6685, 0.08714, 0.6685, 0.08714, 0.6677, 0.08933, 0.6677, 0.08933, 0.6681, 0.08714, 0.6681, 0.08714, 0.6675, 0.08933, 0.6675, 0.08933, 0.6677, 0.08714, 0.6677, 0.1482, 0.7461, 0.1504, 0.7461, 0.1504, 0.7463, 0.1482, 0.7463, 0.1482, 0.7459, 0.1504, 0.7459, 0.1504, 0.7461, 0.1482, 0.7461, 0.02833, 0.6685, 0.03051, 0.6685, 0.03051, 0.6689, 0.02832, 0.6689, 0.02833, 0.6681, 0.03051, 0.6681, 0.03051, 0.6685, 0.02833, 0.6685, 0.02833, 0.6677, 0.03052, 0.6677, 0.03051, 0.6681, 0.02833, 0.6681, 0.02834, 0.6675, 0.03053, 0.6675, 0.03052, 0.6677, 0.02833, 0.6677, 0.2114, 0.7438, 0.2092, 0.7438, 0.2092, 0.7436, 0.2114, 0.7436, 0.2114, 0.744, 0.2092, 0.744, 0.2092, 0.7438, 0.2114, 0.7438, 0.02832, 0.6773, 0.02832, 0.6689, 0.03051, 0.6689, 0.03051, 0.6773])
me_cube_035.materials.append(mat_windowbase)
me_cube_035.use_remesh_fix_poles = True
me_cube_035.use_remesh_preserve_attributes = False
me_cube_035.use_mirror_vertex_groups = False
me_cube_035.update()

# ---- objects
ob_leftwindow = bpy.data.objects.new('LeftWindow', me_cube_004)
ob_cube = bpy.data.objects.new('Cube', me_cube_015)
ob_cube_020 = bpy.data.objects.new('Cube.020', me_cube_026)
ob_rightwindow = bpy.data.objects.new('RIghtWindow', me_cube_032)
ob_middlewindow = bpy.data.objects.new('MiddleWindow', me_cube_033)
ob_cube_002 = bpy.data.objects.new('Cube.002', me_cube_035)

# ---- transforms, parenting, visibility, modifiers, constraints
ob_leftwindow.location = (0.0, 12.0, 26.0)
ob_leftwindow.scale = (0.5, 10.0, 24.0)
ob_leftwindow.lineart.crease_threshold = 0.0
ob_cube.location = (0.0, 12.0, 1.5)
ob_cube.scale = (1.0, 10.0, 0.5)
ob_cube.lineart.crease_threshold = 0.0
ob_cube_020.location = (1.0, 36.0, 2.0)
ob_cube_020.scale = (1.0, 9.0, 1.0)
ob_cube_020.lineart.crease_threshold = 0.0
ob_rightwindow.location = (0.0, 60.0, 26.0)
ob_rightwindow.scale = (0.5, 10.0, 24.0)
ob_rightwindow.lineart.crease_threshold = 0.0
ob_middlewindow.location = (2.0, 36.0, 26.0)
ob_middlewindow.scale = (0.5, 8.0, 22.0)
ob_middlewindow.lineart.crease_threshold = 0.0
ob_cube_002.location = (4.726, 25.5, 22.0)
ob_cube_002.scale = (0.3735, -0.3735, 0.3735)
ob_cube_002.lineart.crease_threshold = 0.0
_m = ob_cube_002.modifiers.new('Subdivision', 'SUBSURF')
_m.uv_smooth = 'PRESERVE_CORNERS'
_m.levels = 2
_m = ob_cube_002.modifiers.new('Auto Smooth', 'NODES')
_m.node_group = ng_auto_smooth
_gi = [s.identifier for s in ng_auto_smooth.interface.items_tree if s.item_type == 'SOCKET' and s.in_out == 'INPUT']
_m[_gi[1]] = 0.5236  # Angle

# ---- collection membership
col_collection.objects.link(ob_leftwindow)
col_collection.objects.link(ob_cube)
col_collection.objects.link(ob_cube_020)
col_collection.objects.link(ob_rightwindow)
col_collection.objects.link(ob_middlewindow)
col_collection.objects.link(ob_cube_002)

# ---- scene / render settings (as saved in the file)
scene.frame_start = 1; scene.frame_end = 250; scene.frame_set(1)
scene.render.engine = 'CYCLES'
scene.cycles.use_denoising = False
scene.cycles.samples = 128
scene.cycles.sampling_pattern = 'TABULATED_SOBOL'
scene.cycles.use_adaptive_sampling = False
scene.cycles.use_light_tree = False
scene.cycles.bake_type = 'DIFFUSE'
scene.view_settings.view_transform = 'Filmic'
bpy.context.view_layer.update()

# ---- added for rendering (the .blend has no active camera and no usable light): camera, sun
cam_auto = bpy.data.cameras.new('AutoCamera')
cam_auto.lens = 50.0
cam_auto.sensor_width = 36.0
cam_auto.clip_end = 1493.63
ob_auto_camera = bpy.data.objects.new('AutoCamera', cam_auto)
scene.collection.objects.link(ob_auto_camera)
ob_auto_camera.location = (87.2713, -66.1288, 94.0859)
ob_auto_camera.rotation_euler = (1.09748, -7.21219e-08, 0.694738)
scene.camera = ob_auto_camera
light_auto_sun = bpy.data.lights.new('AutoSun', 'SUN')
light_auto_sun.energy = 3.0
light_auto_sun.angle = 0.0523599
ob_auto_sun = bpy.data.objects.new('AutoSun', light_auto_sun)
scene.collection.objects.link(ob_auto_sun)
ob_auto_sun.rotation_euler = (0.872665, 0.174533, 0.523599)
bpy.context.view_layer.update()
